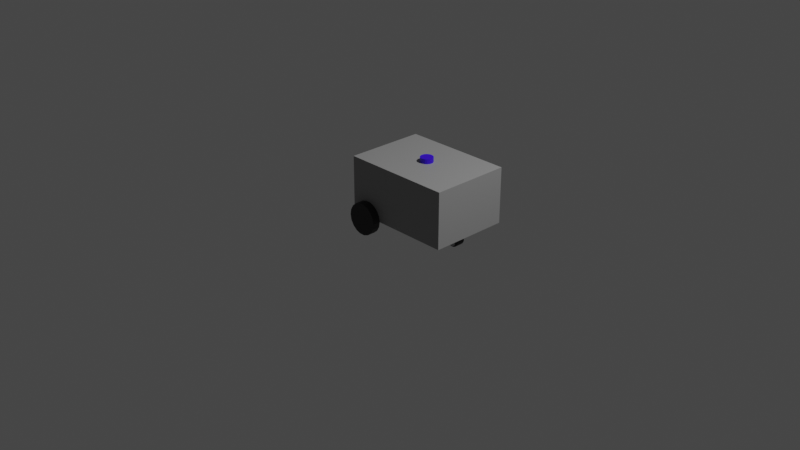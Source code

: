 # Source: platypous.blender.blend  (saved by Blender 3.1.7; exported with 4.5.12 LTS)
import bpy
from mathutils import Matrix  # noqa: F401  (used for matrix-valued properties, if any)

bpy.ops.wm.read_factory_settings(use_empty=True)
scene = bpy.context.scene
scene.name = 'Scene'

# ---- collections
col_collection = bpy.data.collections.new('Collection'); scene.collection.children.link(col_collection)

# ---- materials (node trees are filled in below, after node groups)
mat_color_cccccc_002 = bpy.data.materials.new('color_cccccc.002')
mat_color_cccccc_002.use_transparent_shadow = False
mat_color_cccccc_002.roughness = 1.0
mat_color_cccccc_002.specular_intensity = 0.0
mat_color_cccccc = bpy.data.materials.new('color_cccccc')
mat_color_cccccc.use_transparent_shadow = False
mat_color_cccccc.roughness = 1.0
mat_color_cccccc.specular_intensity = 0.0
mat_color_cccccc_001 = bpy.data.materials.new('color_cccccc.001')
mat_color_cccccc_001.use_transparent_shadow = False
mat_color_cccccc_001.roughness = 1.0
mat_color_cccccc_001.specular_intensity = 0.0
mat_platy_body = bpy.data.materials.new('Platy_body')
mat_platy_body.use_transparent_shadow = False
mat_wheels = bpy.data.materials.new('Wheels')
mat_wheels.use_transparent_shadow = False
mat_lidar = bpy.data.materials.new('Lidar')
mat_lidar.use_transparent_shadow = False
mat_wheel_holder = bpy.data.materials.new('Wheel_holder')
mat_wheel_holder.use_transparent_shadow = False

# ---- material node trees
mat_color_cccccc_002.use_nodes = True; mat_color_cccccc_002.node_tree.nodes.clear()
_N = mat_color_cccccc_002.node_tree.nodes; _L = mat_color_cccccc_002.node_tree.links
n0 = _N.new('ShaderNodeBsdfPrincipled'); n0.name = 'Principled BSDF'; n0.location = (10, 300)
n0.distribution = 'GGX'
n0.subsurface_method = 'RANDOM_WALK_SKIN'
n0.inputs[2].default_value = 1.0
n0.inputs[3].default_value = 1.45
n0.inputs[13].default_value = 0.0
n0.inputs[27].default_value = (0.0, 0.0, 0.0, 1.0)
n0.inputs[28].default_value = 1.0
n1 = _N.new('ShaderNodeOutputMaterial'); n1.name = 'Material Output'; n1.location = (300, 300)
_L.new(n0.outputs[0], n1.inputs[0])
n1.is_active_output = True
mat_color_cccccc.use_nodes = True; mat_color_cccccc.node_tree.nodes.clear()
_N = mat_color_cccccc.node_tree.nodes; _L = mat_color_cccccc.node_tree.links
n0 = _N.new('ShaderNodeBsdfPrincipled'); n0.name = 'Principled BSDF'; n0.location = (10, 300)
n0.distribution = 'GGX'
n0.subsurface_method = 'RANDOM_WALK_SKIN'
n0.inputs[2].default_value = 1.0
n0.inputs[3].default_value = 1.45
n0.inputs[13].default_value = 0.0
n0.inputs[27].default_value = (0.0, 0.0, 0.0, 1.0)
n0.inputs[28].default_value = 1.0
n1 = _N.new('ShaderNodeOutputMaterial'); n1.name = 'Material Output'; n1.location = (300, 300)
_L.new(n0.outputs[0], n1.inputs[0])
n1.is_active_output = True
mat_color_cccccc_001.use_nodes = True; mat_color_cccccc_001.node_tree.nodes.clear()
_N = mat_color_cccccc_001.node_tree.nodes; _L = mat_color_cccccc_001.node_tree.links
n0 = _N.new('ShaderNodeBsdfPrincipled'); n0.name = 'Principled BSDF'; n0.location = (10, 300)
n0.distribution = 'GGX'
n0.subsurface_method = 'RANDOM_WALK_SKIN'
n0.inputs[2].default_value = 1.0
n0.inputs[3].default_value = 1.45
n0.inputs[13].default_value = 0.0
n0.inputs[27].default_value = (0.0, 0.0, 0.0, 1.0)
n0.inputs[28].default_value = 1.0
n1 = _N.new('ShaderNodeOutputMaterial'); n1.name = 'Material Output'; n1.location = (300, 300)
_L.new(n0.outputs[0], n1.inputs[0])
n1.is_active_output = True
mat_platy_body.use_nodes = True; mat_platy_body.node_tree.nodes.clear()
_N = mat_platy_body.node_tree.nodes; _L = mat_platy_body.node_tree.links
n0 = _N.new('ShaderNodeOutputMaterial'); n0.name = 'Material Output'; n0.location = (300, 300)
n1 = _N.new('ShaderNodeBsdfPrincipled'); n1.name = 'Principled BSDF'; n1.location = (10, 300)
n1.distribution = 'GGX'
n1.subsurface_method = 'RANDOM_WALK_SKIN'
n1.inputs[0].default_value = (0.3108, 0.3108, 0.3108, 1.0)
n1.inputs[3].default_value = 1.45
n1.inputs[27].default_value = (0.0, 0.0, 0.0, 1.0)
n1.inputs[28].default_value = 10.0
_L.new(n1.outputs[0], n0.inputs[0])
n0.is_active_output = True
mat_wheels.use_nodes = True; mat_wheels.node_tree.nodes.clear()
_N = mat_wheels.node_tree.nodes; _L = mat_wheels.node_tree.links
n0 = _N.new('ShaderNodeOutputMaterial'); n0.name = 'Material Output'; n0.location = (435, 291)
n1 = _N.new('ShaderNodeBsdfPrincipled'); n1.name = 'Principled BSDF'; n1.location = (10, 300)
n1.distribution = 'GGX'
n1.subsurface_method = 'RANDOM_WALK_SKIN'
n1.inputs[0].default_value = (0.02721, 0.02721, 0.02721, 1.0)
n1.inputs[1].default_value = 0.3864
n1.inputs[3].default_value = 1.45
n1.inputs[27].default_value = (0.0, 0.0, 0.0, 1.0)
_L.new(n1.outputs[0], n0.inputs[0])
n0.is_active_output = True
mat_lidar.use_nodes = True; mat_lidar.node_tree.nodes.clear()
_N = mat_lidar.node_tree.nodes; _L = mat_lidar.node_tree.links
n0 = _N.new('ShaderNodeBsdfPrincipled'); n0.name = 'Principled BSDF'; n0.location = (10, 300)
n0.distribution = 'GGX'
n0.subsurface_method = 'RANDOM_WALK_SKIN'
n0.inputs[0].default_value = (0.04426, 0.0, 0.8, 1.0)
n0.inputs[3].default_value = 1.45
n0.inputs[27].default_value = (0.0, 0.0, 0.0, 1.0)
n0.inputs[28].default_value = 1.0
n1 = _N.new('ShaderNodeOutputMaterial'); n1.name = 'Material Output'; n1.location = (300, 300)
_L.new(n0.outputs[0], n1.inputs[0])
n1.is_active_output = True
mat_wheel_holder.use_nodes = True; mat_wheel_holder.node_tree.nodes.clear()
_N = mat_wheel_holder.node_tree.nodes; _L = mat_wheel_holder.node_tree.links
n0 = _N.new('ShaderNodeBsdfPrincipled'); n0.name = 'Principled BSDF'; n0.location = (10, 300)
n0.distribution = 'GGX'
n0.subsurface_method = 'RANDOM_WALK_SKIN'
n0.inputs[0].default_value = (0.4672, 0.4672, 0.4672, 1.0)
n0.inputs[3].default_value = 1.45
n0.inputs[27].default_value = (0.0, 0.0, 0.0, 1.0)
n0.inputs[28].default_value = 1.0
n1 = _N.new('ShaderNodeOutputMaterial'); n1.name = 'Material Output'; n1.location = (300, 300)
_L.new(n0.outputs[0], n1.inputs[0])
n1.is_active_output = True

# ---- world
world_world = bpy.data.worlds.new('World'); scene.world = world_world
world_world.use_nodes = True; world_world.node_tree.nodes.clear()
_N = world_world.node_tree.nodes; _L = world_world.node_tree.links
n0 = _N.new('ShaderNodeOutputWorld'); n0.name = 'World Output'; n0.location = (300, 300)
n1 = _N.new('ShaderNodeBackground'); n1.name = 'Background'; n1.location = (10, 300)
n1.inputs[0].default_value = (0.05088, 0.05088, 0.05088, 1.0)
_L.new(n1.outputs[0], n0.inputs[0])
n0.is_active_output = True
world_world.color = (0.05088, 0.05088, 0.05088)
world_world.use_sun_shadow = False
world_world.sun_shadow_jitter_overblur = 0.0

# ---- cameras
cam_camera = bpy.data.cameras.new('Camera')
cam_camera.clip_end = 100.0
cam_camera.ortho_scale = 7.314

# ---- lights
light_light = bpy.data.lights.new('Light', 'POINT')
light_light.transmission_factor = 0.0
light_light.energy = 1000.0
light_light.shadow_soft_size = 0.1
light_light.shadow_maximum_resolution = 0.006
light_light.use_absolute_resolution = True

# ---- meshes
me_body = bpy.data.meshes.new('Body')
me_body.from_pydata([(-280.0, 250.0, 86.6), (-306.6, 250.0, 64.28), (-350.0, 250.0, 350.0), (-324.0, 250.0, 34.2), (-350.0, 250.0, 0.0), (-247.4, 250.0, 98.48), (-330.0, 250.0, 0.0), (-212.6, 250.0, 98.48), (-180.0, 250.0, 86.6), (350.0, 250.0, 350.0), (-136.0, 250.0, 34.2), (-153.4, 250.0, 64.28), (350.0, 250.0, 0.0), (-130.0, 250.0, 0.0), (350.0, -250.0, 0.0), (-130.0, -250.0, 0.0), (-330.0, -250.0, 0.0), (-350.0, -250.0, 0.0), (-130.0, 300.0, 0.0), (-136.0, 300.0, 34.2), (-153.4, 300.0, 64.28), (-180.0, 300.0, 86.6), (-212.6, 300.0, 98.48), (-247.4, 300.0, 98.48), (-280.0, 300.0, 86.6), (-306.6, 300.0, 64.28), (-324.0, 300.0, 34.2), (-330.0, 300.0, 0.0), (-324.0, 250.0, -34.2), (-324.0, 300.0, -34.2), (-306.6, 250.0, -64.28), (-306.6, 300.0, -64.28), (-280.0, 250.0, -86.6), (-280.0, 300.0, -86.6), (-247.4, 250.0, -98.48), (-247.4, 300.0, -98.48), (-212.6, 300.0, -98.48), (-212.6, 250.0, -98.48), (-180.0, 250.0, -86.6), (-180.0, 300.0, -86.6), (-153.4, 250.0, -64.28), (-153.4, 300.0, -64.28), (-136.0, 250.0, -34.2), (-136.0, 300.0, -34.2), (350.0, -250.0, 350.0), (30.64, -25.71, 350.0), (20.0, -34.64, 350.0), (37.59, -13.68, 350.0), (6.946, -39.39, 350.0), (40.0, 0.0, 350.0), (-6.946, -39.39, 350.0), (37.59, 13.68, 350.0), (30.64, 25.71, 350.0), (20.0, 34.64, 350.0), (6.946, 39.39, 350.0), (-40.0, 0.0, 350.0), (-350.0, -250.0, 350.0), (-37.59, -13.68, 350.0), (-30.64, -25.71, 350.0), (-20.0, -34.64, 350.0), (-6.946, 39.39, 350.0), (-20.0, 34.64, 350.0), (-30.64, 25.71, 350.0), (-37.59, 13.68, 350.0), (-180.0, -250.0, 86.6), (-153.4, -250.0, 64.28), (-136.0, -250.0, 34.2), (-212.6, -250.0, 98.48), (-247.4, -250.0, 98.48), (-280.0, -250.0, 86.6), (-306.6, -250.0, 64.28), (-324.0, -250.0, 34.2), (-306.6, -250.0, -64.28), (-324.0, -250.0, -34.2), (-247.4, -250.0, -98.48), (-280.0, -250.0, -86.6), (-212.6, -250.0, -98.48), (-153.4, -250.0, -64.28), (-180.0, -250.0, -86.6), (-136.0, -250.0, -34.2), (40.0, 0.0, 380.0), (37.59, 13.68, 380.0), (30.64, 25.71, 380.0), (20.0, 34.64, 380.0), (6.946, 39.39, 380.0), (-6.946, 39.39, 380.0), (-20.0, 34.64, 380.0), (-30.64, 25.71, 380.0), (-37.59, 13.68, 380.0), (-40.0, 0.0, 380.0), (-37.59, -13.68, 380.0), (-30.64, -25.71, 380.0), (-20.0, -34.64, 380.0), (-6.946, -39.39, 380.0), (6.946, -39.39, 380.0), (20.0, -34.64, 380.0), (30.64, -25.71, 380.0), (37.59, -13.68, 380.0), (-130.0, -300.0, 0.0), (-136.0, -300.0, 34.2), (-153.4, -300.0, 64.28), (-180.0, -300.0, 86.6), (-212.6, -300.0, 98.48), (-247.4, -300.0, 98.48), (-280.0, -300.0, 86.6), (-306.6, -300.0, 64.28), (-324.0, -300.0, 34.2), (-330.0, -300.0, 0.0), (-324.0, -300.0, -34.2), (-306.6, -300.0, -64.28), (-280.0, -300.0, -86.6), (-247.4, -300.0, -98.48), (-212.6, -300.0, -98.48), (-180.0, -300.0, -86.6), (-153.4, -300.0, -64.28), (-136.0, -300.0, -34.2), (285.0, 25.0, -54.18), (282.3, 25.0, -38.79), (285.0, -25.0, -54.18), (282.3, -25.0, -38.79), (274.5, 25.0, -25.26), (274.5, -25.0, -25.26), (262.5, 25.0, -15.21), (262.5, -25.0, -15.21), (247.8, -25.0, -9.867), (247.8, 25.0, -9.867), (232.2, 25.0, -9.867), (232.2, -25.0, -9.867), (217.5, 25.0, -15.21), (217.5, -25.0, -15.21), (205.5, 25.0, -25.26), (205.5, -25.0, -25.26), (197.7, 25.0, -38.79), (197.7, -25.0, -38.79), (195.0, -25.0, -54.18), (195.0, 25.0, -54.18), (197.7, 25.0, -69.57), (197.7, -25.0, -69.57), (205.5, 25.0, -83.11), (205.5, -25.0, -83.11), (217.5, 25.0, -93.15), (217.5, -25.0, -93.15), (232.2, 25.0, -98.5), (232.2, -25.0, -98.5), (247.8, -25.0, -98.5), (247.8, 25.0, -98.5), (262.5, 25.0, -93.15), (262.5, -25.0, -93.15), (274.5, 25.0, -83.11), (274.5, -25.0, -83.11), (282.3, 25.0, -69.57), (282.3, -25.0, -69.57), (254.1, 25.0, -49.05), (255.0, 25.0, -54.18), (255.0, -25.0, -54.18), (254.1, -25.0, -49.05), (251.5, 25.0, -44.54), (251.5, -25.0, -44.54), (247.5, 25.0, -41.19), (247.5, -25.0, -41.19), (242.6, -25.0, -39.41), (242.6, 25.0, -39.41), (237.4, 25.0, -39.41), (237.4, -25.0, -39.41), (232.5, 25.0, -41.19), (232.5, -25.0, -41.19), (228.5, 25.0, -44.54), (228.5, -25.0, -44.54), (225.9, 25.0, -49.05), (225.9, -25.0, -49.05), (225.0, -25.0, -54.18), (225.0, 25.0, -54.18), (225.9, 25.0, -59.31), (225.9, -25.0, -59.31), (228.5, 25.0, -63.82), (228.5, -25.0, -63.82), (232.5, 25.0, -67.17), (232.5, -25.0, -67.17), (237.4, 25.0, -68.96), (237.4, -25.0, -68.96), (242.6, -25.0, -68.96), (242.6, 25.0, -68.96), (247.5, 25.0, -67.17), (247.5, -25.0, -67.17), (251.5, 25.0, -63.82), (251.5, -25.0, -63.82), (254.1, 25.0, -59.31), (254.1, -25.0, -59.31), (285.0, 25.0, -54.18), (255.0, 25.0, -54.18), (285.0, -25.0, -54.18), (255.0, -25.0, -54.18), (215.0, 50.0, 0.121), (215.0, -50.0, 0.121), (265.0, -50.0, 0.121), (265.0, 50.0, 0.121), (215.0, -40.0, -24.23), (265.0, -40.0, -24.23), (215.0, 40.0, -24.23), (265.0, 40.0, -24.23), (215.0, 27.5, -4.879), (215.0, 27.5, -79.88), (215.0, 47.5, -79.88), (215.0, -40.0, -24.23), (215.0, -27.5, -4.879), (215.0, -47.5, -79.88), (215.0, -27.5, -79.88), (265.0, 27.5, -4.879), (265.0, 27.5, -79.88), (265.0, 47.5, -79.88), (265.0, -27.5, -4.879), (265.0, -47.5, -79.88), (265.0, -27.5, -79.88), (252.6, 27.5, -62.13), (249.3, 27.5, -65.99), (245.0, 27.5, -68.5), (254.3, 27.5, -57.4), (240.0, 27.5, -69.38), (254.3, 27.5, -52.36), (235.0, 27.5, -68.5), (230.7, 27.5, -65.99), (227.4, 27.5, -62.13), (225.7, 27.5, -57.4), (225.7, 27.5, -52.36), (252.6, 27.5, -47.63), (249.3, 27.5, -43.77), (245.0, 27.5, -41.25), (240.0, 27.5, -40.38), (235.0, 27.5, -41.25), (230.7, 27.5, -43.77), (227.4, 27.5, -47.63), (252.6, -27.5, -47.63), (249.3, -27.5, -43.77), (245.0, -27.5, -41.25), (254.3, -27.5, -52.36), (240.0, -27.5, -40.38), (235.0, -27.5, -41.25), (230.7, -27.5, -43.77), (254.3, -27.5, -57.4), (252.6, -27.5, -62.13), (249.3, -27.5, -65.99), (227.4, -27.5, -47.63), (245.0, -27.5, -68.5), (225.7, -27.5, -52.36), (240.0, -27.5, -69.38), (235.0, -27.5, -68.5), (230.7, -27.5, -65.99), (227.4, -27.5, -62.13), (225.7, -27.5, -57.4)], [], [(0, 1, 2), (3, 2, 1), (4, 2, 3), (5, 0, 2), (6, 4, 3), (7, 5, 2), (8, 7, 2), (9, 10, 11), (9, 11, 8), (9, 8, 2), (12, 13, 10), (12, 10, 9), (13, 12, 14), (13, 14, 15), (6, 15, 16), (6, 13, 15), (4, 16, 17), (4, 6, 16), (10, 13, 18), (10, 18, 19), (11, 19, 20), (11, 10, 19), (8, 20, 21), (8, 21, 22), (8, 11, 20), (7, 8, 22), (5, 22, 23), (5, 7, 22), (0, 23, 24), (0, 5, 23), (1, 24, 25), (1, 0, 24), (3, 25, 26), (3, 26, 27), (3, 1, 25), (6, 3, 27), (28, 27, 29), (28, 6, 27), (30, 29, 31), (30, 28, 29), (32, 31, 33), (32, 30, 31), (34, 33, 35), (34, 35, 36), (34, 32, 33), (37, 34, 36), (38, 37, 36), (38, 36, 39), (40, 38, 39), (40, 39, 41), (42, 40, 41), (42, 41, 43), (13, 42, 43), (13, 43, 18), (14, 12, 9), (14, 9, 44), (45, 46, 44), (44, 47, 45), (46, 48, 44), (9, 49, 44), (44, 49, 47), (48, 50, 44), (9, 51, 49), (9, 52, 51), (9, 53, 52), (9, 54, 53), (55, 56, 57), (57, 56, 58), (58, 56, 59), (59, 56, 50), (50, 56, 44), (54, 2, 60), (60, 2, 61), (61, 2, 62), (62, 2, 63), (63, 2, 55), (55, 2, 56), (9, 2, 54), (4, 17, 56), (4, 56, 2), (34, 30, 32), (42, 6, 28), (42, 28, 30), (42, 34, 37), (42, 13, 6), (42, 30, 34), (40, 37, 38), (40, 42, 37), (64, 44, 56), (64, 65, 44), (66, 14, 44), (66, 44, 65), (67, 64, 56), (15, 14, 66), (68, 67, 56), (69, 68, 56), (70, 69, 56), (71, 70, 56), (17, 16, 71), (17, 71, 56), (16, 72, 73), (72, 74, 75), (72, 76, 74), (76, 77, 78), (79, 77, 15), (15, 77, 16), (16, 77, 72), (72, 77, 76), (24, 23, 25), (25, 23, 26), (27, 31, 29), (21, 20, 22), (22, 20, 23), (26, 20, 27), (23, 20, 26), (19, 18, 20), (33, 36, 35), (31, 41, 33), (36, 41, 39), (43, 41, 18), (27, 41, 31), (20, 41, 27), (33, 41, 36), (18, 41, 20), (49, 51, 80), (80, 51, 81), (81, 52, 82), (51, 52, 81), (82, 53, 83), (83, 53, 84), (52, 53, 82), (84, 54, 85), (53, 54, 84), (54, 60, 85), (85, 61, 86), (86, 61, 87), (60, 61, 85), (87, 62, 88), (61, 62, 87), (62, 63, 88), (88, 55, 89), (89, 55, 90), (63, 55, 88), (55, 57, 90), (90, 58, 91), (57, 58, 90), (91, 59, 92), (92, 59, 93), (58, 59, 91), (59, 50, 93), (93, 48, 94), (94, 48, 95), (50, 48, 93), (48, 46, 95), (46, 45, 95), (95, 45, 96), (45, 47, 96), (96, 47, 97), (47, 49, 97), (97, 49, 80), (15, 66, 98), (98, 66, 99), (99, 65, 100), (66, 65, 99), (100, 64, 101), (101, 64, 102), (65, 64, 100), (64, 67, 102), (102, 68, 103), (67, 68, 102), (103, 69, 104), (68, 69, 103), (104, 70, 105), (69, 70, 104), (105, 71, 106), (106, 71, 107), (70, 71, 105), (71, 16, 107), (107, 73, 108), (16, 73, 107), (108, 72, 109), (73, 72, 108), (109, 75, 110), (72, 75, 109), (110, 74, 111), (111, 74, 112), (75, 74, 110), (74, 76, 112), (76, 78, 112), (112, 78, 113), (78, 77, 113), (113, 77, 114), (77, 79, 114), (114, 79, 115), (79, 15, 115), (115, 15, 98), (97, 95, 96), (82, 80, 81), (82, 93, 94), (82, 94, 95), (82, 97, 80), (82, 95, 97), (90, 91, 92), (84, 82, 83), (89, 90, 92), (85, 93, 82), (85, 82, 84), (88, 92, 93), (88, 89, 92), (86, 93, 85), (87, 88, 93), (87, 93, 86), (103, 104, 105), (103, 105, 106), (109, 106, 107), (109, 107, 108), (100, 101, 102), (100, 102, 103), (100, 103, 106), (110, 106, 109), (99, 100, 106), (99, 106, 110), (113, 98, 99), (113, 110, 111), (113, 111, 112), (113, 99, 110), (114, 115, 98), (114, 98, 113), (116, 117, 118), (118, 117, 119), (119, 120, 121), (117, 120, 119), (121, 122, 123), (123, 122, 124), (120, 122, 121), (122, 125, 124), (124, 126, 127), (125, 126, 124), (127, 128, 129), (126, 128, 127), (129, 130, 131), (128, 130, 129), (131, 132, 133), (133, 132, 134), (130, 132, 131), (132, 135, 134), (134, 136, 137), (135, 136, 134), (137, 138, 139), (136, 138, 137), (139, 140, 141), (138, 140, 139), (141, 142, 143), (143, 142, 144), (140, 142, 141), (142, 145, 144), (145, 146, 144), (144, 146, 147), (146, 148, 147), (147, 148, 149), (148, 150, 149), (149, 150, 151), (150, 116, 151), (151, 116, 118), (152, 153, 154), (152, 154, 155), (156, 155, 157), (156, 152, 155), (158, 157, 159), (158, 159, 160), (158, 156, 157), (161, 158, 160), (162, 160, 163), (162, 161, 160), (164, 163, 165), (164, 162, 163), (166, 165, 167), (166, 164, 165), (168, 167, 169), (168, 169, 170), (168, 166, 167), (171, 168, 170), (172, 170, 173), (172, 171, 170), (174, 173, 175), (174, 172, 173), (176, 175, 177), (176, 174, 175), (178, 177, 179), (178, 179, 180), (178, 176, 177), (181, 178, 180), (182, 181, 180), (182, 180, 183), (184, 182, 183), (184, 183, 185), (186, 184, 185), (186, 185, 187), (153, 186, 187), (153, 187, 154), (130, 166, 132), (128, 164, 130), (130, 164, 166), (132, 168, 135), (166, 168, 132), (126, 162, 128), (128, 162, 164), (168, 171, 135), (122, 161, 125), (125, 161, 126), (126, 161, 162), (135, 172, 136), (171, 172, 135), (172, 138, 136), (122, 158, 161), (172, 174, 138), (122, 156, 158), (174, 176, 138), (122, 120, 156), (178, 140, 176), (176, 140, 138), (156, 117, 152), (120, 117, 156), (178, 142, 140), (152, 188, 189), (189, 188, 186), (117, 188, 152), (181, 145, 178), (182, 145, 181), (178, 145, 142), (188, 150, 186), (182, 146, 145), (184, 148, 182), (186, 148, 184), (182, 148, 146), (150, 148, 186), (167, 129, 131), (165, 129, 167), (169, 131, 133), (169, 167, 131), (163, 127, 129), (163, 129, 165), (170, 133, 134), (170, 169, 133), (160, 123, 124), (160, 124, 127), (160, 127, 163), (173, 134, 137), (173, 170, 134), (159, 123, 160), (175, 137, 139), (175, 173, 137), (157, 123, 159), (121, 123, 157), (141, 177, 175), (141, 175, 139), (119, 157, 155), (119, 121, 157), (143, 179, 177), (143, 180, 179), (143, 177, 141), (190, 155, 191), (190, 119, 155), (144, 180, 143), (151, 191, 187), (151, 190, 191), (147, 180, 144), (147, 183, 180), (149, 151, 187), (149, 183, 147), (149, 185, 183), (149, 187, 185), (192, 193, 194), (192, 194, 195), (193, 196, 194), (194, 196, 197), (198, 192, 195), (198, 195, 199), (198, 200, 192), (201, 198, 202), (203, 193, 204), (205, 203, 206), (193, 192, 204), (204, 192, 200), (201, 200, 198), (204, 206, 203), (207, 199, 195), (199, 208, 209), (194, 197, 210), (197, 211, 212), (195, 194, 210), (195, 210, 207), (207, 208, 199), (212, 210, 197), (196, 205, 197), (197, 205, 211), (202, 198, 199), (202, 199, 209), (208, 201, 209), (201, 202, 209), (213, 214, 208), (215, 208, 214), (216, 213, 208), (217, 208, 215), (218, 216, 208), (201, 219, 220), (201, 217, 219), (201, 208, 217), (221, 201, 220), (222, 201, 221), (223, 201, 222), (207, 224, 218), (207, 225, 224), (207, 226, 225), (207, 227, 226), (207, 218, 208), (200, 228, 227), (200, 229, 228), (200, 230, 229), (200, 223, 230), (200, 227, 207), (200, 201, 223), (204, 200, 207), (204, 207, 210), (231, 232, 210), (233, 210, 232), (234, 231, 210), (235, 204, 210), (235, 210, 233), (236, 204, 235), (237, 204, 236), (212, 238, 234), (212, 239, 238), (212, 234, 210), (240, 239, 212), (241, 204, 237), (242, 240, 212), (243, 204, 241), (244, 242, 212), (206, 245, 244), (206, 246, 245), (206, 247, 246), (206, 248, 247), (206, 243, 248), (206, 244, 212), (206, 204, 243), (211, 205, 212), (205, 206, 212), (217, 215, 244), (244, 215, 242), (242, 214, 240), (215, 214, 242), (240, 213, 239), (214, 213, 240), (239, 216, 238), (213, 216, 239), (238, 218, 234), (216, 218, 238), (231, 224, 232), (234, 224, 231), (218, 224, 234), (224, 225, 232), (233, 226, 235), (232, 226, 233), (225, 226, 232), (226, 227, 235), (235, 228, 236), (227, 228, 235), (237, 229, 241), (236, 229, 237), (228, 229, 236), (241, 230, 243), (229, 230, 241), (230, 223, 243), (223, 222, 243), (243, 222, 248), (222, 221, 248), (247, 221, 246), (248, 221, 247), (221, 220, 246), (246, 220, 245), (220, 219, 245), (219, 217, 245), (245, 217, 244)])
me_body.polygons.foreach_set('use_smooth', [True] * 484)
me_body.polygons.foreach_set('material_index', [3, 3, 3, 3, 3, 3, 3, 3, 3, 3, 3, 3, 3, 3, 3, 3, 3, 3, 4, 4, 4, 4, 4, 4, 4, 4, 4, 4, 4, 4, 4, 4, 4, 4, 4, 4, 4, 4, 4, 4, 4, 4, 4, 4, 4, 4, 4, 4, 4, 4, 4, 4, 4, 4, 3, 3, 3, 3, 3, 3, 3, 3, 3, 3, 3, 3, 3, 3, 3, 3, 3, 3, 3, 3, 3, 3, 3, 3, 3, 3, 4, 4, 4, 4, 4, 4, 4, 4, 3, 3, 3, 3, 3, 3, 3, 3, 3, 3, 3, 3, 4, 4, 4, 4, 4, 4, 4, 4, 0, 4, 4, 4, 4, 4, 4, 4, 4, 4, 4, 4, 4, 4, 4, 4, 5, 5, 5, 5, 5, 5, 5, 5, 5, 5, 5, 5, 5, 5, 5, 5, 5, 5, 5, 5, 5, 5, 5, 5, 5, 5, 5, 5, 5, 5, 5, 5, 5, 5, 5, 5, 4, 4, 4, 4, 4, 4, 4, 4, 4, 4, 4, 4, 4, 4, 4, 4, 4, 4, 4, 4, 4, 4, 4, 4, 4, 4, 4, 4, 4, 4, 4, 4, 4, 4, 4, 4, 5, 5, 5, 5, 5, 5, 5, 5, 5, 5, 5, 5, 5, 5, 5, 5, 4, 4, 4, 4, 4, 4, 4, 4, 4, 4, 4, 4, 4, 4, 4, 4, 4, 4, 4, 4, 4, 4, 4, 4, 4, 4, 4, 4, 4, 4, 4, 4, 4, 4, 4, 4, 4, 4, 4, 4, 4, 4, 4, 4, 4, 4, 4, 4, 4, 4, 4, 4, 4, 4, 4, 4, 4, 4, 4, 4, 4, 4, 1, 4, 1, 1, 1, 4, 1, 4, 4, 4, 4, 4, 4, 4, 1, 1, 4, 1, 1, 4, 4, 4, 4, 4, 4, 4, 4, 4, 4, 4, 4, 4, 4, 4, 4, 4, 4, 4, 4, 4, 4, 4, 4, 4, 4, 4, 4, 4, 4, 4, 4, 4, 4, 4, 4, 4, 4, 4, 4, 4, 4, 4, 4, 4, 4, 4, 4, 4, 4, 4, 4, 4, 4, 4, 4, 4, 4, 4, 4, 4, 4, 4, 4, 4, 4, 4, 4, 4, 4, 4, 4, 4, 4, 4, 4, 4, 4, 4, 2, 2, 6, 6, 2, 2, 6, 6, 6, 6, 6, 6, 6, 6, 6, 6, 6, 6, 6, 6, 6, 6, 6, 6, 2, 2, 2, 2, 6, 6, 6, 6, 6, 6, 6, 6, 6, 6, 6, 6, 6, 6, 6, 6, 6, 6, 6, 6, 6, 6, 6, 6, 6, 6, 6, 6, 6, 6, 6, 6, 6, 6, 6, 6, 6, 6, 6, 6, 6, 6, 6, 6, 6, 6, 2, 2, 6, 6, 6, 6, 6, 6, 6, 6, 6, 6, 6, 6, 6, 6, 2, 2, 6, 6, 6, 6, 6, 6, 6, 6, 6, 6, 6, 6, 6, 6, 6, 6, 6, 6, 6, 6])
_k = set([(0, 1), (0, 5), (0, 24), (1, 3), (1, 25), (2, 4), (2, 9), (2, 56), (3, 6), (3, 26), (4, 6), (4, 17), (5, 7), (5, 23), (6, 13), (6, 27), (6, 28), (7, 8), (7, 22), (8, 11), (8, 21), (9, 12), (9, 44), (10, 11), (10, 13), (10, 19), (11, 20), (12, 13), (12, 14), (13, 18), (13, 42), (14, 15), (14, 44), (15, 16), (15, 66), (15, 79), (15, 98), (16, 17), (16, 71), (16, 73), (16, 107), (17, 56), (18, 19), (18, 43), (19, 20), (20, 21), (21, 22), (22, 23), (23, 24), (24, 25), (25, 26), (26, 27), (27, 29), (28, 29), (28, 30), (29, 31), (30, 31), (30, 32), (31, 33), (32, 33), (32, 34), (33, 35), (34, 35), (34, 37), (35, 36), (36, 37), (36, 39), (37, 38), (38, 39), (38, 40), (39, 41), (40, 41), (40, 42), (41, 43), (42, 43), (44, 56), (45, 46), (45, 47), (45, 96), (46, 48), (46, 95), (47, 49), (47, 97), (48, 50), (48, 94), (49, 51), (49, 80), (50, 59), (50, 93), (51, 52), (51, 81), (52, 53), (52, 82), (53, 54), (53, 83), (54, 60), (54, 84), (55, 57), (55, 63), (55, 89), (57, 58), (57, 90), (58, 59), (58, 91), (59, 92), (60, 61), (60, 85), (61, 62), (61, 86), (62, 63), (62, 87), (63, 88), (64, 65), (64, 67), (64, 101), (65, 66), (65, 100), (66, 99), (67, 68), (67, 102), (68, 69), (68, 103), (69, 70), (69, 104), (70, 71), (70, 105), (71, 106), (72, 73), (72, 75), (72, 109), (73, 108), (74, 75), (74, 76), (74, 111), (75, 110), (76, 78), (76, 112), (77, 78), (77, 79), (77, 114), (78, 113), (79, 115), (80, 81), (80, 97), (81, 82), (82, 83), (83, 84), (84, 85), (85, 86), (86, 87), (87, 88), (88, 89), (89, 90), (90, 91), (91, 92), (92, 93), (93, 94), (94, 95), (95, 96), (96, 97), (98, 99), (98, 115), (99, 100), (100, 101), (101, 102), (102, 103), (103, 104), (104, 105), (105, 106), (106, 107), (107, 108), (108, 109), (109, 110), (110, 111), (111, 112), (112, 113), (113, 114), (114, 115), (116, 118), (116, 151), (117, 118), (117, 119), (117, 120), (119, 121), (119, 155), (120, 121), (120, 122), (121, 123), (122, 123), (122, 125), (123, 124), (124, 125), (124, 127), (125, 126), (126, 127), (126, 128), (127, 129), (128, 129), (128, 130), (129, 131), (130, 131), (130, 132), (131, 133), (132, 133), (132, 135), (133, 134), (134, 135), (134, 137), (135, 136), (136, 137), (136, 138), (137, 139), (138, 139), (138, 140), (139, 141), (140, 141), (140, 142), (141, 143), (142, 143), (142, 145), (143, 144), (144, 145), (144, 147), (145, 146), (146, 147), (146, 148), (147, 149), (148, 149), (148, 150), (149, 151), (150, 151), (150, 186), (151, 187), (152, 155), (152, 156), (152, 188), (153, 154), (155, 157), (156, 157), (156, 158), (157, 159), (158, 159), (158, 161), (159, 160), (160, 161), (160, 163), (161, 162), (162, 163), (162, 164), (163, 165), (164, 165), (164, 166), (165, 167), (166, 167), (166, 168), (167, 169), (168, 169), (168, 171), (169, 170), (170, 171), (170, 173), (171, 172), (172, 173), (172, 174), (173, 175), (174, 175), (174, 176), (175, 177), (176, 177), (176, 178), (177, 179), (178, 179), (178, 181), (179, 180), (180, 181), (180, 183), (181, 182), (182, 183), (182, 184), (183, 185), (184, 185), (184, 186), (185, 187), (186, 187), (192, 193), (192, 195), (192, 198), (193, 194), (193, 204), (194, 195), (194, 196), (194, 197), (195, 199), (196, 197), (197, 205), (197, 211), (198, 199), (198, 202), (199, 209), (200, 201), (200, 204), (200, 207), (201, 202), (201, 208), (202, 209), (204, 206), (204, 210), (205, 206), (205, 211), (206, 212), (207, 208), (207, 210), (208, 209), (210, 212), (211, 212), (213, 214), (213, 216), (213, 239), (214, 215), (214, 240), (215, 217), (215, 242), (216, 218), (216, 238), (217, 219), (217, 244), (218, 224), (218, 234), (219, 220), (219, 245), (220, 221), (220, 246), (221, 222), (221, 247), (222, 223), (222, 248), (223, 230), (223, 243), (224, 225), (224, 231), (225, 226), (225, 232), (226, 227), (226, 233), (227, 228), (227, 235), (228, 229), (228, 236), (229, 230), (229, 237), (230, 241), (231, 232), (231, 234), (232, 233), (233, 235), (234, 238), (235, 236), (236, 237), (237, 241), (238, 239), (239, 240), (240, 242), (241, 243), (242, 244), (243, 248), (244, 245), (245, 246), (246, 247), (247, 248)])
me_body.attributes.new('sharp_edge', 'BOOLEAN', 'EDGE').data.foreach_set('value', [ (min(e.vertices), max(e.vertices)) in _k for e in me_body.edges])
_uv = me_body.uv_layers.new(name='UVMap')
_uv.uv.foreach_set('vector', [0.4497, 0.903, 0.4686, 0.9189, 0.4996, 0.7152, 0.481, 0.9404, 0.4996, 0.7152, 0.4686, 0.9189, 0.4996, 0.9648, 0.4996, 0.7152, 0.481, 0.9404, 0.4264, 0.8945, 0.4497, 0.903, 0.4996, 0.7152, 0.4853, 0.9648, 0.4996, 0.9648, 0.481, 0.9404, 0.4016, 0.8945, 0.4264, 0.8945, 0.4996, 0.7152, 0.3784, 0.903, 0.4016, 0.8945, 0.4996, 0.7152, 0.0004191, 0.7152, 0.347, 0.9404, 0.3594, 0.9189, 0.0004191, 0.7152, 0.3594, 0.9189, 0.3784, 0.903, 0.0004191, 0.7152, 0.3784, 0.903, 0.4996, 0.7152, 0.0004191, 0.9648, 0.3427, 0.9648, 0.347, 0.9404, 0.0004191, 0.9648, 0.347, 0.9404, 0.0004191, 0.7152, 0.3427, 0.0004191, 0.0004191, 0.0004191, 0.0004191, 0.357, 0.3427, 0.0004191, 0.0004191, 0.357, 0.3427, 0.357, 0.4853, 0.0004191, 0.3427, 0.357, 0.4853, 0.357, 0.4853, 0.0004191, 0.3427, 0.0004191, 0.3427, 0.357, 0.4996, 0.0004191, 0.4853, 0.357, 0.4996, 0.357, 0.4996, 0.0004191, 0.4853, 0.0004191, 0.4853, 0.357, 0.9299, 0.6391, 0.9299, 0.6635, 0.8943, 0.6635, 0.9299, 0.6391, 0.8943, 0.6635, 0.8943, 0.6391, 0.9299, 0.6177, 0.8943, 0.6391, 0.8943, 0.6177, 0.9299, 0.6177, 0.9299, 0.6391, 0.8943, 0.6391, 0.5194, 0.9308, 0.5004, 0.8951, 0.5194, 0.8951, 0.5194, 0.9308, 0.5194, 0.8951, 0.5427, 0.8951, 0.5194, 0.9308, 0.5004, 0.9308, 0.5004, 0.8951, 0.5427, 0.9308, 0.5194, 0.9308, 0.5427, 0.8951, 0.5674, 0.9308, 0.5427, 0.8951, 0.5674, 0.8951, 0.5674, 0.9308, 0.5427, 0.9308, 0.5427, 0.8951, 0.5907, 0.9308, 0.5674, 0.8951, 0.5907, 0.8951, 0.5907, 0.9308, 0.5674, 0.9308, 0.5674, 0.8951, 0.6097, 0.9308, 0.5907, 0.8951, 0.6097, 0.8951, 0.6097, 0.9308, 0.5907, 0.9308, 0.5907, 0.8951, 0.8935, 0.6391, 0.8578, 0.6177, 0.8578, 0.6391, 0.8935, 0.6391, 0.8578, 0.6391, 0.8578, 0.6635, 0.8935, 0.6391, 0.8935, 0.6177, 0.8578, 0.6177, 0.8935, 0.6635, 0.8935, 0.6391, 0.8578, 0.6635, 0.8935, 0.6879, 0.8578, 0.6635, 0.8578, 0.6879, 0.8935, 0.6879, 0.8935, 0.6635, 0.8578, 0.6635, 0.8935, 0.7093, 0.8578, 0.6879, 0.8578, 0.7093, 0.8935, 0.7093, 0.8935, 0.6879, 0.8578, 0.6879, 0.7008, 0.9308, 0.7198, 0.8951, 0.7008, 0.8951, 0.7008, 0.9308, 0.7198, 0.9308, 0.7198, 0.8951, 0.6775, 0.9308, 0.7008, 0.8951, 0.6775, 0.8951, 0.6775, 0.9308, 0.6775, 0.8951, 0.6528, 0.8951, 0.6775, 0.9308, 0.7008, 0.9308, 0.7008, 0.8951, 0.6528, 0.9308, 0.6775, 0.9308, 0.6528, 0.8951, 0.6295, 0.9308, 0.6528, 0.9308, 0.6528, 0.8951, 0.6295, 0.9308, 0.6528, 0.8951, 0.6295, 0.8951, 0.6105, 0.9308, 0.6295, 0.9308, 0.6295, 0.8951, 0.6105, 0.9308, 0.6295, 0.8951, 0.6105, 0.8951, 0.9299, 0.6879, 0.9299, 0.7093, 0.8943, 0.7093, 0.9299, 0.6879, 0.8943, 0.7093, 0.8943, 0.6879, 0.9299, 0.6635, 0.9299, 0.6879, 0.8943, 0.6879, 0.9299, 0.6635, 0.8943, 0.6879, 0.8943, 0.6635, 0.857, 0.5004, 0.5004, 0.5004, 0.5004, 0.2508, 0.857, 0.5004, 0.5004, 0.2508, 0.857, 0.2508, 0.2281, 0.5544, 0.2357, 0.5608, 0.0004191, 0.7143, 0.0004191, 0.7143, 0.2232, 0.5458, 0.2281, 0.5544, 0.2357, 0.5608, 0.245, 0.5642, 0.0004191, 0.7143, 0.0004191, 0.3578, 0.2215, 0.5361, 0.0004191, 0.7143, 0.0004191, 0.7143, 0.2215, 0.5361, 0.2232, 0.5458, 0.245, 0.5642, 0.255, 0.5642, 0.0004191, 0.7143, 0.0004191, 0.3578, 0.2232, 0.5263, 0.2215, 0.5361, 0.0004191, 0.3578, 0.2281, 0.5177, 0.2232, 0.5263, 0.0004191, 0.3578, 0.2357, 0.5114, 0.2281, 0.5177, 0.0004191, 0.3578, 0.245, 0.508, 0.2357, 0.5114, 0.2785, 0.5361, 0.4996, 0.7143, 0.2768, 0.5458, 0.2768, 0.5458, 0.4996, 0.7143, 0.2719, 0.5544, 0.2719, 0.5544, 0.4996, 0.7143, 0.2643, 0.5608, 0.2643, 0.5608, 0.4996, 0.7143, 0.255, 0.5642, 0.255, 0.5642, 0.4996, 0.7143, 0.0004191, 0.7143, 0.245, 0.508, 0.4996, 0.3578, 0.255, 0.508, 0.255, 0.508, 0.4996, 0.3578, 0.2643, 0.5114, 0.2643, 0.5114, 0.4996, 0.3578, 0.2719, 0.5177, 0.2719, 0.5177, 0.4996, 0.3578, 0.2768, 0.5263, 0.2768, 0.5263, 0.4996, 0.3578, 0.2785, 0.5361, 0.2785, 0.5361, 0.4996, 0.3578, 0.4996, 0.7143, 0.0004191, 0.3578, 0.4996, 0.3578, 0.245, 0.508, 0.5004, 0.7508, 0.857, 0.7508, 0.857, 0.5013, 0.5004, 0.7508, 0.857, 0.5013, 0.5004, 0.5013, 0.8532, 0.8106, 0.8288, 0.7684, 0.8448, 0.7873, 0.8074, 0.89, 0.783, 0.7517, 0.8074, 0.756, 0.8074, 0.89, 0.8074, 0.756, 0.8288, 0.7684, 0.8074, 0.89, 0.8532, 0.8106, 0.8532, 0.8354, 0.8074, 0.89, 0.783, 0.8943, 0.783, 0.7517, 0.8074, 0.89, 0.8288, 0.7684, 0.8532, 0.8106, 0.8288, 0.8776, 0.8532, 0.8354, 0.8448, 0.8586, 0.8288, 0.8776, 0.8074, 0.89, 0.8532, 0.8354, 0.8784, 0.1882, 0.5004, 0.0004191, 0.9996, 0.0004191, 0.8784, 0.1882, 0.8594, 0.2042, 0.5004, 0.0004191, 0.847, 0.2256, 0.5004, 0.25, 0.5004, 0.0004191, 0.847, 0.2256, 0.5004, 0.0004191, 0.8594, 0.2042, 0.9016, 0.1798, 0.8784, 0.1882, 0.9996, 0.0004191, 0.8427, 0.25, 0.5004, 0.25, 0.847, 0.2256, 0.9264, 0.1798, 0.9016, 0.1798, 0.9996, 0.0004191, 0.9497, 0.1882, 0.9264, 0.1798, 0.9996, 0.0004191, 0.9686, 0.2042, 0.9497, 0.1882, 0.9996, 0.0004191, 0.981, 0.2256, 0.9686, 0.2042, 0.9996, 0.0004191, 0.9996, 0.25, 0.9853, 0.25, 0.981, 0.2256, 0.9996, 0.25, 0.981, 0.2256, 0.9996, 0.0004191, 0.8541, 0.7517, 0.8999, 0.7684, 0.8784, 0.756, 0.8999, 0.7684, 0.9243, 0.8106, 0.9158, 0.7873, 0.8999, 0.7684, 0.9243, 0.8354, 0.9243, 0.8106, 0.9243, 0.8354, 0.8999, 0.8776, 0.9158, 0.8586, 0.8784, 0.89, 0.8999, 0.8776, 0.8541, 0.8943, 0.8541, 0.8943, 0.8999, 0.8776, 0.8541, 0.7517, 0.8541, 0.7517, 0.8999, 0.8776, 0.8999, 0.7684, 0.8999, 0.7684, 0.8999, 0.8776, 0.9243, 0.8354, 0.7363, 0.89, 0.7578, 0.8776, 0.7119, 0.8943, 0.7119, 0.8943, 0.7578, 0.8776, 0.6875, 0.89, 0.6661, 0.8776, 0.6417, 0.8354, 0.6502, 0.8586, 0.7822, 0.8354, 0.7822, 0.8106, 0.7737, 0.8586, 0.7737, 0.8586, 0.7822, 0.8106, 0.7578, 0.8776, 0.6875, 0.89, 0.7822, 0.8106, 0.6661, 0.8776, 0.7578, 0.8776, 0.7822, 0.8106, 0.6875, 0.89, 0.7737, 0.7873, 0.7578, 0.7684, 0.7822, 0.8106, 0.6417, 0.8106, 0.6661, 0.7684, 0.6502, 0.7873, 0.6417, 0.8354, 0.7119, 0.7517, 0.6417, 0.8106, 0.6661, 0.7684, 0.7119, 0.7517, 0.6875, 0.756, 0.7363, 0.756, 0.7119, 0.7517, 0.7578, 0.7684, 0.6661, 0.8776, 0.7119, 0.7517, 0.6417, 0.8354, 0.7822, 0.8106, 0.7119, 0.7517, 0.6661, 0.8776, 0.6417, 0.8106, 0.7119, 0.7517, 0.6661, 0.7684, 0.7578, 0.7684, 0.7119, 0.7517, 0.7822, 0.8106, 0.6453, 0.953, 0.6356, 0.953, 0.6453, 0.9316, 0.6453, 0.9316, 0.6356, 0.953, 0.6356, 0.9316, 0.6356, 0.9316, 0.627, 0.953, 0.627, 0.9316, 0.6356, 0.953, 0.627, 0.953, 0.6356, 0.9316, 0.545, 0.9316, 0.5525, 0.953, 0.5525, 0.9316, 0.5525, 0.9316, 0.5525, 0.953, 0.5619, 0.9316, 0.545, 0.953, 0.5525, 0.953, 0.545, 0.9316, 0.5619, 0.9316, 0.5619, 0.953, 0.5718, 0.9316, 0.5525, 0.953, 0.5619, 0.953, 0.5619, 0.9316, 0.5619, 0.953, 0.5718, 0.953, 0.5718, 0.9316, 0.5718, 0.9316, 0.5811, 0.953, 0.5811, 0.9316, 0.5811, 0.9316, 0.5811, 0.953, 0.5887, 0.9316, 0.5718, 0.953, 0.5811, 0.953, 0.5718, 0.9316, 0.5895, 0.9316, 0.5895, 0.953, 0.5981, 0.9316, 0.5811, 0.953, 0.5887, 0.953, 0.5887, 0.9316, 0.5895, 0.953, 0.5981, 0.953, 0.5981, 0.9316, 0.5981, 0.9316, 0.6078, 0.953, 0.6078, 0.9316, 0.6078, 0.9316, 0.6078, 0.953, 0.6176, 0.9316, 0.5981, 0.953, 0.6078, 0.953, 0.5981, 0.9316, 0.6078, 0.953, 0.6176, 0.953, 0.6176, 0.9316, 0.6176, 0.9316, 0.6262, 0.953, 0.6262, 0.9316, 0.6176, 0.953, 0.6262, 0.953, 0.6176, 0.9316, 0.5441, 0.9316, 0.5365, 0.953, 0.5365, 0.9316, 0.5365, 0.9316, 0.5365, 0.953, 0.5272, 0.9316, 0.5441, 0.953, 0.5365, 0.953, 0.5441, 0.9316, 0.5365, 0.953, 0.5272, 0.953, 0.5272, 0.9316, 0.5272, 0.9316, 0.5173, 0.953, 0.5173, 0.9316, 0.5173, 0.9316, 0.5173, 0.953, 0.508, 0.9316, 0.5272, 0.953, 0.5173, 0.953, 0.5272, 0.9316, 0.5173, 0.953, 0.508, 0.953, 0.508, 0.9316, 0.508, 0.953, 0.5004, 0.953, 0.508, 0.9316, 0.508, 0.9316, 0.5004, 0.953, 0.5004, 0.9316, 0.6637, 0.953, 0.6551, 0.953, 0.6637, 0.9316, 0.6637, 0.9316, 0.6551, 0.953, 0.6551, 0.9316, 0.6551, 0.953, 0.6453, 0.953, 0.6551, 0.9316, 0.6551, 0.9316, 0.6453, 0.953, 0.6453, 0.9316, 0.8943, 0.571, 0.8943, 0.5466, 0.9299, 0.571, 0.9299, 0.571, 0.8943, 0.5466, 0.9299, 0.5466, 0.9299, 0.5466, 0.8943, 0.5252, 0.9299, 0.5252, 0.8943, 0.5466, 0.8943, 0.5252, 0.9299, 0.5466, 0.8307, 0.9308, 0.8497, 0.8951, 0.8497, 0.9308, 0.8497, 0.9308, 0.8497, 0.8951, 0.8729, 0.9308, 0.8307, 0.8951, 0.8497, 0.8951, 0.8307, 0.9308, 0.8497, 0.8951, 0.8729, 0.8951, 0.8729, 0.9308, 0.8729, 0.9308, 0.8977, 0.8951, 0.8977, 0.9308, 0.8729, 0.8951, 0.8977, 0.8951, 0.8729, 0.9308, 0.8977, 0.9308, 0.921, 0.8951, 0.921, 0.9308, 0.8977, 0.8951, 0.921, 0.8951, 0.8977, 0.9308, 0.921, 0.9308, 0.9399, 0.8951, 0.9399, 0.9308, 0.921, 0.8951, 0.9399, 0.8951, 0.921, 0.9308, 0.8935, 0.5252, 0.8578, 0.5466, 0.8935, 0.5466, 0.8935, 0.5466, 0.8578, 0.5466, 0.8935, 0.571, 0.8578, 0.5252, 0.8578, 0.5466, 0.8935, 0.5252, 0.8578, 0.5466, 0.8578, 0.571, 0.8935, 0.571, 0.8935, 0.571, 0.8578, 0.5954, 0.8935, 0.5954, 0.8578, 0.571, 0.8578, 0.5954, 0.8935, 0.571, 0.8935, 0.5954, 0.8578, 0.6168, 0.8935, 0.6168, 0.8578, 0.5954, 0.8578, 0.6168, 0.8935, 0.5954, 0.8298, 0.9308, 0.8109, 0.8951, 0.8109, 0.9308, 0.8298, 0.8951, 0.8109, 0.8951, 0.8298, 0.9308, 0.8109, 0.9308, 0.7876, 0.8951, 0.7876, 0.9308, 0.7876, 0.9308, 0.7876, 0.8951, 0.7628, 0.9308, 0.8109, 0.8951, 0.7876, 0.8951, 0.8109, 0.9308, 0.7876, 0.8951, 0.7628, 0.8951, 0.7628, 0.9308, 0.7628, 0.8951, 0.7396, 0.8951, 0.7628, 0.9308, 0.7628, 0.9308, 0.7396, 0.8951, 0.7396, 0.9308, 0.7396, 0.8951, 0.7206, 0.8951, 0.7396, 0.9308, 0.7396, 0.9308, 0.7206, 0.8951, 0.7206, 0.9308, 0.8943, 0.6168, 0.8943, 0.5954, 0.9299, 0.6168, 0.9299, 0.6168, 0.8943, 0.5954, 0.9299, 0.5954, 0.8943, 0.5954, 0.8943, 0.571, 0.9299, 0.5954, 0.9299, 0.5954, 0.8943, 0.571, 0.9299, 0.571, 0.9685, 0.2936, 0.9719, 0.2744, 0.9719, 0.2843, 0.9438, 0.3079, 0.9621, 0.3012, 0.9535, 0.3062, 0.9438, 0.3079, 0.9621, 0.2575, 0.9685, 0.2651, 0.9438, 0.3079, 0.9685, 0.2651, 0.9719, 0.2744, 0.9438, 0.3079, 0.9685, 0.2936, 0.9621, 0.3012, 0.9438, 0.3079, 0.9719, 0.2744, 0.9685, 0.2936, 0.934, 0.2526, 0.9438, 0.2508, 0.9535, 0.2526, 0.9254, 0.3012, 0.9438, 0.3079, 0.934, 0.3062, 0.9254, 0.2575, 0.934, 0.2526, 0.9535, 0.2526, 0.9191, 0.2936, 0.9621, 0.2575, 0.9438, 0.3079, 0.9191, 0.2936, 0.9438, 0.3079, 0.9254, 0.3012, 0.9191, 0.2651, 0.9535, 0.2526, 0.9621, 0.2575, 0.9191, 0.2651, 0.9254, 0.2575, 0.9535, 0.2526, 0.9157, 0.2843, 0.9621, 0.2575, 0.9191, 0.2936, 0.9157, 0.2744, 0.9191, 0.2651, 0.9621, 0.2575, 0.9157, 0.2744, 0.9621, 0.2575, 0.9157, 0.2843, 0.6165, 0.8776, 0.595, 0.89, 0.5706, 0.8943, 0.6165, 0.8776, 0.5706, 0.8943, 0.5463, 0.89, 0.5004, 0.8354, 0.5463, 0.89, 0.5248, 0.8776, 0.5004, 0.8354, 0.5248, 0.8776, 0.5089, 0.8586, 0.6409, 0.8106, 0.6409, 0.8354, 0.6324, 0.8586, 0.6409, 0.8106, 0.6324, 0.8586, 0.6165, 0.8776, 0.6409, 0.8106, 0.6165, 0.8776, 0.5463, 0.89, 0.5004, 0.8106, 0.5463, 0.89, 0.5004, 0.8354, 0.6324, 0.7873, 0.6409, 0.8106, 0.5463, 0.89, 0.6324, 0.7873, 0.5463, 0.89, 0.5004, 0.8106, 0.5463, 0.756, 0.6165, 0.7684, 0.6324, 0.7873, 0.5463, 0.756, 0.5004, 0.8106, 0.5089, 0.7873, 0.5463, 0.756, 0.5089, 0.7873, 0.5248, 0.7684, 0.5463, 0.756, 0.6324, 0.7873, 0.5004, 0.8106, 0.5706, 0.7517, 0.595, 0.756, 0.6165, 0.7684, 0.5706, 0.7517, 0.6165, 0.7684, 0.5463, 0.756, 0.8784, 0.7458, 0.8675, 0.7458, 0.8784, 0.7102, 0.8784, 0.7102, 0.8675, 0.7458, 0.8675, 0.7102, 0.8675, 0.7102, 0.8578, 0.7458, 0.8578, 0.7102, 0.8675, 0.7458, 0.8578, 0.7458, 0.8675, 0.7102, 0.9664, 0.6243, 0.9308, 0.6158, 0.9664, 0.6158, 0.9664, 0.6158, 0.9308, 0.6158, 0.9664, 0.6053, 0.9308, 0.6243, 0.9308, 0.6158, 0.9664, 0.6243, 0.9308, 0.6158, 0.9308, 0.6053, 0.9664, 0.6053, 0.9664, 0.6053, 0.9308, 0.5942, 0.9664, 0.5942, 0.9308, 0.6053, 0.9308, 0.5942, 0.9664, 0.6053, 0.9664, 0.5942, 0.9308, 0.5837, 0.9664, 0.5837, 0.9308, 0.5942, 0.9308, 0.5837, 0.9664, 0.5942, 0.9664, 0.5837, 0.9308, 0.5752, 0.9664, 0.5752, 0.9308, 0.5837, 0.9308, 0.5752, 0.9664, 0.5837, 0.8999, 0.7102, 0.9095, 0.7458, 0.9095, 0.7102, 0.9095, 0.7102, 0.9095, 0.7458, 0.9205, 0.7102, 0.8999, 0.7458, 0.9095, 0.7458, 0.8999, 0.7102, 0.9095, 0.7458, 0.9205, 0.7458, 0.9205, 0.7102, 0.9205, 0.7102, 0.9315, 0.7458, 0.9315, 0.7102, 0.9205, 0.7458, 0.9315, 0.7458, 0.9205, 0.7102, 0.9315, 0.7102, 0.9411, 0.7458, 0.9411, 0.7102, 0.9315, 0.7458, 0.9411, 0.7458, 0.9315, 0.7102, 0.9664, 0.5252, 0.9308, 0.5337, 0.9664, 0.5337, 0.9308, 0.5252, 0.9308, 0.5337, 0.9664, 0.5252, 0.9664, 0.5337, 0.9308, 0.5442, 0.9664, 0.5442, 0.9664, 0.5442, 0.9308, 0.5442, 0.9664, 0.5553, 0.9308, 0.5337, 0.9308, 0.5442, 0.9664, 0.5337, 0.9308, 0.5442, 0.9308, 0.5553, 0.9664, 0.5553, 0.9308, 0.5553, 0.9308, 0.5658, 0.9664, 0.5553, 0.9664, 0.5553, 0.9308, 0.5658, 0.9664, 0.5658, 0.9308, 0.5658, 0.9308, 0.5743, 0.9664, 0.5658, 0.9664, 0.5658, 0.9308, 0.5743, 0.9664, 0.5743, 0.8991, 0.7458, 0.8894, 0.7458, 0.8991, 0.7102, 0.8991, 0.7102, 0.8894, 0.7458, 0.8894, 0.7102, 0.8894, 0.7458, 0.8784, 0.7458, 0.8894, 0.7102, 0.8894, 0.7102, 0.8784, 0.7458, 0.8784, 0.7102, 0.9554, 0.3444, 0.9591, 0.3444, 0.9591, 0.3087, 0.9554, 0.3444, 0.9591, 0.3087, 0.9554, 0.3087, 0.9522, 0.3444, 0.9554, 0.3087, 0.9522, 0.3087, 0.9522, 0.3444, 0.9554, 0.3444, 0.9554, 0.3087, 0.774, 0.9423, 0.8096, 0.9452, 0.8096, 0.9423, 0.774, 0.9423, 0.8096, 0.9423, 0.8096, 0.9388, 0.774, 0.9423, 0.774, 0.9452, 0.8096, 0.9452, 0.774, 0.9388, 0.774, 0.9423, 0.8096, 0.9388, 0.774, 0.9351, 0.8096, 0.9388, 0.8096, 0.9351, 0.774, 0.9351, 0.774, 0.9388, 0.8096, 0.9388, 116.8, 13.0, 119.2, -12.0, 116.8, -12.0, 0.774, 0.9316, 0.774, 0.9351, 0.8096, 0.9351, 114.8, 13.0, 116.8, -12.0, 114.8, -12.0, 114.8, 13.0, 116.8, 13.0, 116.8, -12.0, 13.0, -24.03, -12.0, -21.77, -12.0, -24.03, 0.9522, 0.3809, 0.9522, 0.3452, 0.9558, 0.3452, 13.0, -24.03, 13.0, -21.77, -12.0, -21.77, 0.9558, 0.3809, 0.9522, 0.3809, 0.9558, 0.3452, 0.9595, 0.3809, 0.9558, 0.3452, 0.9595, 0.3452, 0.9595, 0.3809, 0.9558, 0.3809, 0.9558, 0.3452, 0.9627, 0.3809, 0.9595, 0.3452, 0.9627, 0.3452, 0.9627, 0.3809, 0.9595, 0.3809, 0.9595, 0.3452, 0.6645, 0.9345, 0.7002, 0.9316, 0.7002, 0.9345, 0.6645, 0.9345, 0.6645, 0.9316, 0.7002, 0.9316, 0.6645, 0.938, 0.7002, 0.9345, 0.7002, 0.938, 0.6645, 0.938, 0.7002, 0.938, 0.7002, 0.9417, 0.6645, 0.938, 0.6645, 0.9345, 0.7002, 0.9345, 0.6645, 0.9417, 0.6645, 0.938, 0.7002, 0.9417, 0.6645, 0.9452, 0.6645, 0.9417, 0.7002, 0.9417, 0.6645, 0.9452, 0.7002, 0.9417, 0.7002, 0.9452, 0.6645, 0.948, 0.6645, 0.9452, 0.7002, 0.9452, 0.6645, 0.948, 0.7002, 0.9452, 0.7002, 0.948, 0.9627, 0.3444, 0.9659, 0.3444, 0.9659, 0.3087, 0.9627, 0.3444, 0.9659, 0.3087, 0.9627, 0.3087, 0.9591, 0.3444, 0.9627, 0.3444, 0.9627, 0.3087, 0.9591, 0.3444, 0.9627, 0.3087, 0.9591, 0.3087, 0.8784, 0.3971, 0.8857, 0.4172, 0.8894, 0.3951, 0.8688, 0.4026, 0.8825, 0.419, 0.8784, 0.3971, 0.8784, 0.3971, 0.8825, 0.419, 0.8857, 0.4172, 0.8894, 0.3951, 0.8894, 0.4165, 0.9004, 0.3971, 0.8857, 0.4172, 0.8894, 0.4165, 0.8894, 0.3951, 0.8616, 0.4112, 0.8801, 0.4219, 0.8688, 0.4026, 0.8688, 0.4026, 0.8801, 0.4219, 0.8825, 0.419, 0.8894, 0.4165, 0.8931, 0.4172, 0.9004, 0.3971, 0.8578, 0.4328, 0.8789, 0.4254, 0.8578, 0.4216, 0.8578, 0.4216, 0.8789, 0.4254, 0.8616, 0.4112, 0.8616, 0.4112, 0.8789, 0.4254, 0.8801, 0.4219, 0.9004, 0.3971, 0.8963, 0.419, 0.91, 0.4026, 0.8931, 0.4172, 0.8963, 0.419, 0.9004, 0.3971, 0.8963, 0.419, 0.9172, 0.4112, 0.91, 0.4026, 0.8578, 0.4328, 0.8789, 0.4291, 0.8789, 0.4254, 0.8963, 0.419, 0.8987, 0.4219, 0.9172, 0.4112, 0.8578, 0.4328, 0.8801, 0.4326, 0.8789, 0.4291, 0.8987, 0.4219, 0.8999, 0.4254, 0.9172, 0.4112, 0.8578, 0.4328, 0.8616, 0.4433, 0.8801, 0.4326, 0.8999, 0.4291, 0.921, 0.4216, 0.8999, 0.4254, 0.8999, 0.4254, 0.921, 0.4216, 0.9172, 0.4112, 0.8801, 0.4326, 0.8688, 0.4518, 0.8825, 0.4354, 0.8616, 0.4433, 0.8688, 0.4518, 0.8801, 0.4326, 0.8999, 0.4291, 0.921, 0.4328, 0.921, 0.4216, 0.8825, 0.4354, 0.8784, 0.4574, 0.8857, 0.4373, 0.8857, 0.4373, 0.8784, 0.4574, 0.8894, 0.4379, 0.8688, 0.4518, 0.8784, 0.4574, 0.8825, 0.4354, 0.8987, 0.4326, 0.9172, 0.4433, 0.8999, 0.4291, 0.8963, 0.4354, 0.9172, 0.4433, 0.8987, 0.4326, 0.8999, 0.4291, 0.9172, 0.4433, 0.921, 0.4328, 0.8784, 0.4574, 0.8894, 0.4593, 0.8894, 0.4379, 0.8963, 0.4354, 0.91, 0.4518, 0.9172, 0.4433, 0.8931, 0.4373, 0.9004, 0.4574, 0.8963, 0.4354, 0.8894, 0.4379, 0.9004, 0.4574, 0.8931, 0.4373, 0.8963, 0.4354, 0.9004, 0.4574, 0.91, 0.4518, 0.8894, 0.4593, 0.9004, 0.4574, 0.8894, 0.4379, 0.8857, 0.4822, 0.8688, 0.4677, 0.8784, 0.4621, 0.8825, 0.484, 0.8688, 0.4677, 0.8857, 0.4822, 0.8894, 0.4815, 0.8784, 0.4621, 0.8894, 0.4601, 0.8894, 0.4815, 0.8857, 0.4822, 0.8784, 0.4621, 0.8801, 0.4869, 0.8616, 0.4762, 0.8688, 0.4677, 0.8801, 0.4869, 0.8688, 0.4677, 0.8825, 0.484, 0.8931, 0.4822, 0.8894, 0.4601, 0.9004, 0.4621, 0.8931, 0.4822, 0.8894, 0.4815, 0.8894, 0.4601, 0.8789, 0.4904, 0.8578, 0.4978, 0.8578, 0.4867, 0.8789, 0.4904, 0.8578, 0.4867, 0.8616, 0.4762, 0.8789, 0.4904, 0.8616, 0.4762, 0.8801, 0.4869, 0.8963, 0.484, 0.9004, 0.4621, 0.91, 0.4677, 0.8963, 0.484, 0.8931, 0.4822, 0.9004, 0.4621, 0.8789, 0.4941, 0.8578, 0.4978, 0.8789, 0.4904, 0.8987, 0.4869, 0.91, 0.4677, 0.9172, 0.4762, 0.8987, 0.4869, 0.8963, 0.484, 0.91, 0.4677, 0.8801, 0.4976, 0.8578, 0.4978, 0.8789, 0.4941, 0.8616, 0.5083, 0.8578, 0.4978, 0.8801, 0.4976, 0.921, 0.4867, 0.8999, 0.4904, 0.8987, 0.4869, 0.921, 0.4867, 0.8987, 0.4869, 0.9172, 0.4762, 0.8688, 0.5168, 0.8801, 0.4976, 0.8825, 0.5004, 0.8688, 0.5168, 0.8616, 0.5083, 0.8801, 0.4976, 0.921, 0.4978, 0.8999, 0.4941, 0.8999, 0.4904, 0.921, 0.4978, 0.8987, 0.4976, 0.8999, 0.4941, 0.921, 0.4978, 0.8999, 0.4904, 0.921, 0.4867, 0.8784, 0.5224, 0.8825, 0.5004, 0.8857, 0.5023, 0.8784, 0.5224, 0.8688, 0.5168, 0.8825, 0.5004, 0.9172, 0.5083, 0.8987, 0.4976, 0.921, 0.4978, 0.8894, 0.5243, 0.8857, 0.5023, 0.8894, 0.5029, 0.8894, 0.5243, 0.8784, 0.5224, 0.8857, 0.5023, 0.91, 0.5168, 0.8987, 0.4976, 0.9172, 0.5083, 0.91, 0.5168, 0.8963, 0.5004, 0.8987, 0.4976, 0.9004, 0.5224, 0.8894, 0.5243, 0.8894, 0.5029, 0.9004, 0.5224, 0.8963, 0.5004, 0.91, 0.5168, 0.9004, 0.5224, 0.8931, 0.5023, 0.8963, 0.5004, 0.9004, 0.5224, 0.8894, 0.5029, 0.8931, 0.5023, 0.9513, 0.3087, 0.9513, 0.38, 0.9157, 0.38, 0.9513, 0.3087, 0.9157, 0.38, 0.9157, 0.3087, 0.9575, 0.3951, 0.9575, 0.4125, 0.9218, 0.3951, 0.9218, 0.3951, 0.9575, 0.4125, 0.9218, 0.4125, 0.9575, 0.4704, 0.9575, 0.453, 0.9218, 0.453, 0.9575, 0.4704, 0.9218, 0.453, 0.9218, 0.4704, 0.8752, 0.3872, 0.8614, 0.3782, 0.8578, 0.3943, 0.9148, 0.3782, 0.8752, 0.3872, 0.9148, 0.3925, 0.8752, 0.3301, 0.8578, 0.323, 0.8614, 0.339, 0.9148, 0.3248, 0.8752, 0.3301, 0.9148, 0.339, 0.8578, 0.323, 0.8578, 0.3943, 0.8614, 0.339, 0.8614, 0.339, 0.8578, 0.3943, 0.8614, 0.3782, 0.9148, 0.3782, 0.8614, 0.3782, 0.8752, 0.3872, 0.8614, 0.339, 0.9148, 0.339, 0.8752, 0.3301, 0.8614, 0.3061, 0.8752, 0.315, 0.8578, 0.3221, 0.8752, 0.315, 0.9148, 0.3061, 0.9148, 0.3204, 0.8578, 0.2508, 0.8752, 0.258, 0.8614, 0.2669, 0.8752, 0.258, 0.9148, 0.2526, 0.9148, 0.2669, 0.8578, 0.3221, 0.8578, 0.2508, 0.8614, 0.2669, 0.8578, 0.3221, 0.8614, 0.2669, 0.8614, 0.3061, 0.8614, 0.3061, 0.9148, 0.3061, 0.8752, 0.315, 0.9148, 0.2669, 0.8614, 0.2669, 0.8752, 0.258, 0.9575, 0.4125, 0.9575, 0.4522, 0.9218, 0.4125, 0.9218, 0.4125, 0.9575, 0.4522, 0.9218, 0.4522, 0.9575, 0.5101, 0.9575, 0.4704, 0.9218, 0.4704, 0.9575, 0.5101, 0.9218, 0.4704, 0.9218, 0.5101, 0.701, 0.9459, 0.7367, 0.9459, 0.701, 0.9316, 0.7367, 0.9459, 0.7367, 0.9316, 0.701, 0.9316, 0.934, 0.7925, 0.9363, 0.7953, 0.9251, 0.8052, 0.9394, 0.797, 0.9251, 0.8052, 0.9363, 0.7953, 0.9328, 0.7891, 0.934, 0.7925, 0.9251, 0.8052, 0.943, 0.7977, 0.9251, 0.8052, 0.9394, 0.797, 0.9328, 0.7855, 0.9328, 0.7891, 0.9251, 0.8052, 0.9608, 0.8052, 0.9465, 0.797, 0.9496, 0.7953, 0.9608, 0.8052, 0.943, 0.7977, 0.9465, 0.797, 0.9608, 0.8052, 0.9251, 0.8052, 0.943, 0.7977, 0.9519, 0.7925, 0.9608, 0.8052, 0.9496, 0.7953, 0.9531, 0.7891, 0.9608, 0.8052, 0.9519, 0.7925, 0.9531, 0.7855, 0.9608, 0.8052, 0.9531, 0.7891, 0.9251, 0.7517, 0.934, 0.7822, 0.9328, 0.7855, 0.9251, 0.7517, 0.9363, 0.7794, 0.934, 0.7822, 0.9251, 0.7517, 0.9394, 0.7776, 0.9363, 0.7794, 0.9251, 0.7517, 0.943, 0.777, 0.9394, 0.7776, 0.9251, 0.7517, 0.9328, 0.7855, 0.9251, 0.8052, 0.9608, 0.7517, 0.9465, 0.7776, 0.943, 0.777, 0.9608, 0.7517, 0.9496, 0.7794, 0.9465, 0.7776, 0.9608, 0.7517, 0.9519, 0.7822, 0.9496, 0.7794, 0.9608, 0.7517, 0.9531, 0.7855, 0.9519, 0.7822, 0.9608, 0.7517, 0.943, 0.777, 0.9251, 0.7517, 0.9608, 0.7517, 0.9608, 0.8052, 0.9531, 0.7855, 0.9664, 0.6644, 0.9664, 0.6252, 0.9308, 0.6252, 0.9664, 0.6644, 0.9308, 0.6252, 0.9308, 0.6644, 0.934, 0.8365, 0.9363, 0.8337, 0.9251, 0.806, 0.9394, 0.8319, 0.9251, 0.806, 0.9363, 0.8337, 0.9328, 0.8399, 0.934, 0.8365, 0.9251, 0.806, 0.943, 0.8313, 0.9608, 0.806, 0.9251, 0.806, 0.943, 0.8313, 0.9251, 0.806, 0.9394, 0.8319, 0.9465, 0.8319, 0.9608, 0.806, 0.943, 0.8313, 0.9496, 0.8337, 0.9608, 0.806, 0.9465, 0.8319, 0.9251, 0.8595, 0.9328, 0.8434, 0.9328, 0.8399, 0.9251, 0.8595, 0.934, 0.8468, 0.9328, 0.8434, 0.9251, 0.8595, 0.9328, 0.8399, 0.9251, 0.806, 0.9363, 0.8496, 0.934, 0.8468, 0.9251, 0.8595, 0.9519, 0.8365, 0.9608, 0.806, 0.9496, 0.8337, 0.9394, 0.8514, 0.9363, 0.8496, 0.9251, 0.8595, 0.9531, 0.8399, 0.9608, 0.806, 0.9519, 0.8365, 0.943, 0.852, 0.9394, 0.8514, 0.9251, 0.8595, 0.9608, 0.8595, 0.9465, 0.8514, 0.943, 0.852, 0.9608, 0.8595, 0.9496, 0.8496, 0.9465, 0.8514, 0.9608, 0.8595, 0.9519, 0.8468, 0.9496, 0.8496, 0.9608, 0.8595, 0.9531, 0.8434, 0.9519, 0.8468, 0.9608, 0.8595, 0.9531, 0.8399, 0.9531, 0.8434, 0.9608, 0.8595, 0.943, 0.852, 0.9251, 0.8595, 0.9608, 0.8595, 0.9608, 0.806, 0.9531, 0.8399, 0.7375, 0.9459, 0.7732, 0.9459, 0.7375, 0.9316, 0.7732, 0.9459, 0.7732, 0.9316, 0.7375, 0.9316, 0.9486, 0.7102, 0.9451, 0.7102, 0.9486, 0.7494, 0.9486, 0.7494, 0.9451, 0.7102, 0.9451, 0.7494, 0.9451, 0.7494, 0.942, 0.7102, 0.942, 0.7494, 0.9451, 0.7102, 0.942, 0.7102, 0.9451, 0.7494, 0.9466, 0.6652, 0.9439, 0.7044, 0.9439, 0.6652, 0.9466, 0.7044, 0.9439, 0.7044, 0.9466, 0.6652, 0.9439, 0.6652, 0.9405, 0.7044, 0.9405, 0.6652, 0.9439, 0.7044, 0.9405, 0.7044, 0.9439, 0.6652, 0.9405, 0.6652, 0.9369, 0.7044, 0.9369, 0.6652, 0.9405, 0.7044, 0.9369, 0.7044, 0.9405, 0.6652, 0.9335, 0.6652, 0.9335, 0.7044, 0.9308, 0.6652, 0.9369, 0.6652, 0.9335, 0.7044, 0.9335, 0.6652, 0.9369, 0.7044, 0.9335, 0.7044, 0.9369, 0.6652, 0.9335, 0.7044, 0.9308, 0.7044, 0.9308, 0.6652, 0.9506, 0.7044, 0.9506, 0.6652, 0.9541, 0.7044, 0.9475, 0.7044, 0.9506, 0.6652, 0.9506, 0.7044, 0.9475, 0.6652, 0.9506, 0.6652, 0.9475, 0.7044, 0.9506, 0.6652, 0.9541, 0.6652, 0.9541, 0.7044, 0.9541, 0.7044, 0.9576, 0.6652, 0.9576, 0.7044, 0.9541, 0.6652, 0.9576, 0.6652, 0.9541, 0.7044, 0.9408, 0.8951, 0.9408, 0.9344, 0.9435, 0.8951, 0.9576, 0.7044, 0.9608, 0.6652, 0.9608, 0.7044, 0.9576, 0.6652, 0.9608, 0.6652, 0.9576, 0.7044, 0.9435, 0.8951, 0.9435, 0.9344, 0.9469, 0.8951, 0.9408, 0.9344, 0.9435, 0.9344, 0.9435, 0.8951, 0.9435, 0.9344, 0.9469, 0.9344, 0.9469, 0.8951, 0.9469, 0.9344, 0.9505, 0.9344, 0.9469, 0.8951, 0.9469, 0.8951, 0.9505, 0.9344, 0.9505, 0.8951, 0.9505, 0.9344, 0.9539, 0.9344, 0.9505, 0.8951, 0.9539, 0.8951, 0.9539, 0.9344, 0.9566, 0.8951, 0.9505, 0.8951, 0.9539, 0.9344, 0.9539, 0.8951, 0.9539, 0.9344, 0.9566, 0.9344, 0.9566, 0.8951, 0.9553, 0.7494, 0.9553, 0.7102, 0.9522, 0.7494, 0.9553, 0.7102, 0.9522, 0.7102, 0.9522, 0.7494, 0.9522, 0.7102, 0.9486, 0.7102, 0.9522, 0.7494, 0.9522, 0.7494, 0.9486, 0.7102, 0.9486, 0.7494])
me_body.materials.append(mat_color_cccccc_002)
me_body.materials.append(mat_color_cccccc)
me_body.materials.append(mat_color_cccccc_001)
me_body.materials.append(mat_platy_body)
me_body.materials.append(mat_wheels)
me_body.materials.append(mat_lidar)
me_body.materials.append(mat_wheel_holder)
me_body.use_remesh_fix_poles = True
me_body.use_remesh_preserve_attributes = False
me_body.update()
me_body.normals_split_custom_set([tuple(v) for v in zip(*[iter([0.0, 1.0, 0.0, 0.0, 1.0, 0.0, 0.0, 1.0, -3.201e-08, 0.0, 1.0, 0.0, 0.0, 1.0, -3.201e-08, 0.0, 1.0, 0.0, 0.0, 1.0, 0.0, 0.0, 1.0, -3.201e-08, 0.0, 1.0, 0.0, 0.0, 1.0, -2.509e-07, 0.0, 1.0, 0.0, 0.0, 1.0, -3.201e-08, 0.0, 1.0, 0.0, 0.0, 1.0, 0.0, 0.0, 1.0, 0.0, 0.0, 1.0, -1.372e-07, 0.0, 1.0, -2.509e-07, 0.0, 1.0, -3.201e-08, 0.0, 1.0, 8.608e-08, 0.0, 1.0, -1.372e-07, 0.0, 1.0, -3.201e-08, 0.0, 1.0, -1.131e-08, 0.0, 1.0, -8.555e-08, 0.0, 1.0, -9.625e-08, 0.0, 1.0, -1.131e-08, 0.0, 1.0, -9.625e-08, 0.0, 1.0, 8.608e-08, 0.0, 1.0, -1.131e-08, 0.0, 1.0, 8.608e-08, 0.0, 1.0, -3.201e-08, 0.0, 1.0, 1.729e-08, 0.0, 1.0, 3.867e-07, 0.0, 1.0, -8.555e-08, 0.0, 1.0, 1.729e-08, 0.0, 1.0, -8.555e-08, 0.0, 1.0, -1.131e-08, 0.0, 0.0, -1.0, 0.0, 0.0, -1.0, 0.0, 0.0, -1.0, 0.0, 0.0, -1.0, 0.0, 0.0, -1.0, 0.0, 0.0, -1.0, 0.0, 0.0, -1.0, 0.0, 0.0, -1.0, 0.0, 0.0, -1.0, 0.0, 0.0, -1.0, 0.0, 0.0, -1.0, 0.0, 0.0, -1.0, 0.0, 0.0, -1.0, 0.0, 0.0, -1.0, 0.0, 0.0, -1.0, 0.0, 0.0, -1.0, 0.0, 0.0, -1.0, 0.0, 0.0, -1.0, 0.9848, 0.0, 0.1736, 0.9848, 0.0, 0.1736, 0.9848, 0.0, 0.1736, 0.9848, 0.0, 0.1736, 0.9848, 0.0, 0.1736, 0.9848, 0.0, 0.1736, 0.866, 0.0, 0.5, 0.866, 0.0, 0.5, 0.866, 0.0, 0.5, 0.866, 0.0, 0.5, 0.866, 0.0, 0.5, 0.866, 0.0, 0.5, 0.6428, 0.0, 0.766, 0.6428, 0.0, 0.766, 0.6428, 0.0, 0.766, 0.342, 0.0, 0.9397, 0.342, 0.0, 0.9397, 0.342, 0.0, 0.9397, 0.6428, 0.0, 0.766, 0.6428, 0.0, 0.766, 0.6428, 0.0, 0.766, 0.342, 0.0, 0.9397, 0.342, 0.0, 0.9397, 0.342, 0.0, 0.9397, 0.0, 0.0, 1.0, 0.0, 0.0, 1.0, 0.0, 0.0, 1.0, 0.0, 0.0, 1.0, 0.0, 0.0, 1.0, 0.0, 0.0, 1.0, -0.342, 0.0, 0.9397, -0.342, 0.0, 0.9397, -0.342, 0.0, 0.9397, -0.342, 0.0, 0.9397, -0.342, 0.0, 0.9397, -0.342, 0.0, 0.9397, -0.6428, 0.0, 0.766, -0.6428, 0.0, 0.766, -0.6428, 0.0, 0.766, -0.6428, 0.0, 0.766, -0.6428, 0.0, 0.766, -0.6428, 0.0, 0.766, -0.866, 0.0, 0.5, -0.866, 0.0, 0.5, -0.866, 0.0, 0.5, -0.9848, 0.0, 0.1736, -0.9848, 0.0, 0.1736, -0.9848, 0.0, 0.1736, -0.866, 0.0, 0.5, -0.866, 0.0, 0.5, -0.866, 0.0, 0.5, -0.9848, 0.0, 0.1736, -0.9848, 0.0, 0.1736, -0.9848, 0.0, 0.1736, -0.9848, 0.0, -0.1736, -0.9848, 0.0, -0.1736, -0.9848, 0.0, -0.1736, -0.9848, 0.0, -0.1736, -0.9848, 0.0, -0.1736, -0.9848, 0.0, -0.1736, -0.866, 0.0, -0.5, -0.866, 0.0, -0.5, -0.866, 0.0, -0.5, -0.866, 0.0, -0.5, -0.866, 0.0, -0.5, -0.866, 0.0, -0.5, -0.6428, 0.0, -0.766, -0.6428, 0.0, -0.766, -0.6428, 0.0, -0.766, -0.6428, 0.0, -0.766, -0.6428, 0.0, -0.766, -0.6428, 0.0, -0.766, -0.342, 0.0, -0.9397, -0.342, 0.0, -0.9397, -0.342, 0.0, -0.9397, 0.0, 0.0, -1.0, 0.0, 0.0, -1.0, 0.0, 0.0, -1.0, -0.342, 0.0, -0.9397, -0.342, 0.0, -0.9397, -0.342, 0.0, -0.9397, 0.0, 0.0, -1.0, 0.0, 0.0, -1.0, 0.0, 0.0, -1.0, 0.342, 0.0, -0.9397, 0.342, 0.0, -0.9397, 0.342, 0.0, -0.9397, 0.342, 0.0, -0.9397, 0.342, 0.0, -0.9397, 0.342, 0.0, -0.9397, 0.6428, 0.0, -0.766, 0.6428, 0.0, -0.766, 0.6428, 0.0, -0.766, 0.6428, 0.0, -0.766, 0.6428, 0.0, -0.766, 0.6428, 0.0, -0.766, 0.866, 0.0, -0.5, 0.866, 0.0, -0.5, 0.866, 0.0, -0.5, 0.866, 0.0, -0.5, 0.866, 0.0, -0.5, 0.866, 0.0, -0.5, 0.9848, 0.0, -0.1736, 0.9848, 0.0, -0.1736, 0.9848, 0.0, -0.1736, 0.9848, 0.0, -0.1736, 0.9848, 0.0, -0.1736, 0.9848, 0.0, -0.1736, 1.0, 0.0, 0.0, 1.0, 0.0, 0.0, 1.0, 0.0, 0.0, 1.0, 0.0, 0.0, 1.0, 0.0, 0.0, 1.0, 0.0, 0.0, -1.221e-06, 0.0, 1.0, 1.173e-06, 0.0, 1.0, 2.226e-08, 0.0, 1.0, 2.226e-08, 0.0, 1.0, 5.359e-07, 0.0, 1.0, -1.221e-06, 0.0, 1.0, 1.173e-06, 0.0, 1.0, 9.196e-07, 0.0, 1.0, 2.226e-08, 0.0, 1.0, 3.249e-08, 0.0, 1.0, 2.464e-07, 0.0, 1.0, 2.226e-08, 0.0, 1.0, 2.226e-08, 0.0, 1.0, 2.464e-07, 0.0, 1.0, 5.359e-07, 0.0, 1.0, 9.196e-07, 0.0, 1.0, -9.196e-07, 0.0, 1.0, 2.226e-08, 0.0, 1.0, 3.249e-08, 0.0, 1.0, 5.359e-07, 0.0, 1.0, 2.464e-07, 0.0, 1.0, 3.249e-08, 0.0, 1.0, -8.786e-07, 0.0, 1.0, 5.359e-07, 0.0, 1.0, 3.249e-08, 0.0, 1.0, 1.27e-06, 0.0, 1.0, -8.786e-07, 0.0, 1.0, 3.249e-08, 0.0, 1.0, 8.621e-07, 0.0, 1.0, 1.27e-06, 0.0, 1.0, 0.0, 0.0, 1.0, 1.979e-09, 0.0, 1.0, 0.0, 0.0, 1.0, 0.0, 0.0, 1.0, 1.979e-09, 0.0, 1.0, 1.565e-06, 0.0, 1.0, 1.565e-06, 0.0, 1.0, 1.979e-09, 0.0, 1.0, -1.173e-06, 0.0, 1.0, -1.173e-06, 0.0, 1.0, 1.979e-09, 0.0, 1.0, -9.196e-07, 0.0, 1.0, -9.196e-07, 0.0, 1.0, 1.979e-09, 0.0, 1.0, 2.226e-08, 0.0, 1.0, 8.621e-07, 0.0, 1.0, 1.979e-09, 0.0, 1.0, -9.196e-07, 0.0, 1.0, -9.196e-07, 0.0, 1.0, 1.979e-09, 0.0, 1.0, -1.173e-06, 0.0, 1.0, -1.173e-06, 0.0, 1.0, 1.979e-09, 0.0, 1.0, 1.565e-06, 0.0, 1.0, 1.565e-06, 0.0, 1.0, 1.979e-09, 0.0, 1.0, 0.0, 0.0, 1.0, 0.0, 0.0, 1.0, 1.979e-09, 0.0, 1.0, 0.0, 0.0, 1.0, 0.0, 0.0, 1.0, 1.979e-09, 0.0, 1.0, 1.979e-09, 0.0, 1.0, 3.249e-08, 0.0, 1.0, 1.979e-09, 0.0, 1.0, 8.621e-07, 0.0, 1.0, -1.0, 0.0, 0.0, -1.0, 0.0, 0.0, -1.0, 0.0, 0.0, -1.0, 0.0, 0.0, -1.0, 0.0, 0.0, -1.0, 0.0, 0.0, 0.0, -1.0, 1.64e-07, 0.0, -1.0, -5.939e-07, 0.0, -1.0, 0.0, 0.0, -1.0, 1.493e-08, 0.0, -1.0, 1.994e-07, 0.0, -1.0, -1.815e-07, 0.0, -1.0, 1.493e-08, 0.0, -1.0, -1.815e-07, 0.0, -1.0, -5.939e-07, 0.0, -1.0, 1.493e-08, 0.0, -1.0, 1.64e-07, 0.0, -1.0, 7.656e-07, 0.0, -1.0, 1.493e-08, 0.0, -1.0, 0.0, 0.0, -1.0, 1.994e-07, 0.0, -1.0, 1.493e-08, 0.0, -1.0, -5.939e-07, 0.0, -1.0, 1.64e-07, 0.0, -1.0, 0.0, 0.0, -1.0, 7.656e-07, 0.0, -1.0, 0.0, 0.0, -1.0, 0.0, 0.0, -1.0, 1.493e-08, 0.0, -1.0, 7.656e-07, 0.0, -1.0, 0.0, 0.0, -1.0, -2.966e-08, 0.0, -1.0, 0.0, 0.0, -1.0, 0.0, 0.0, -1.0, -3.481e-07, 0.0, -1.0, -2.966e-08, 0.0, -1.0, -3.381e-07, 0.0, -1.0, 0.0, 0.0, -1.0, -2.966e-08, 0.0, -1.0, -3.381e-07, 0.0, -1.0, -2.966e-08, 0.0, -1.0, -3.481e-07, 0.0, -1.0, 0.0, 0.0, -1.0, 0.0, 0.0, -1.0, 0.0, 0.0, -1.0, 0.0, 0.0, -1.0, 0.0, 0.0, -1.0, -3.381e-07, 0.0, -1.0, 0.0, 0.0, -1.0, 0.0, 0.0, -1.0, 0.0, 0.0, -1.0, 0.0, 0.0, -1.0, 0.0, 0.0, -1.0, 0.0, 0.0, -1.0, 0.0, 0.0, -1.0, 0.0, 0.0, -1.0, 0.0, 0.0, -1.0, 9.734e-08, 0.0, -1.0, 0.0, 0.0, -1.0, 0.0, 0.0, -1.0, 4.182e-07, 0.0, -1.0, 7.138e-07, 0.0, -1.0, 9.734e-08, 0.0, -1.0, 4.182e-07, 0.0, -1.0, 9.734e-08, 0.0, -1.0, 0.0, 0.0, 1.0, 2e-07, 0.0, 1.0, 2.948e-07, 0.0, 1.0, -2.367e-06, 0.0, 1.0, 2.948e-07, 0.0, 1.0, -1.542e-06, 0.0, 1.0, 0.0, 0.0, 1.0, 2.948e-07, 0.0, 1.0, -2.055e-07, 0.0, 1.0, -1.542e-06, 0.0, 1.0, -2.055e-07, 0.0, 1.0, -4.877e-08, 0.0, 1.0, 0.0, 0.0, 1.0, -2.367e-06, 0.0, 1.0, -4.877e-08, 0.0, 1.0, -2.959e-07, 0.0, 1.0, -2.959e-07, 0.0, 1.0, -4.877e-08, 0.0, 1.0, 2e-07, 0.0, 1.0, 2e-07, 0.0, 1.0, -4.877e-08, 0.0, 1.0, 2.948e-07, 0.0, 1.0, 2.948e-07, 0.0, 1.0, -4.877e-08, 0.0, 1.0, -2.055e-07, 0.0, 1.0, 0.0, 0.0, 1.0, -6.766e-07, 0.0, 1.0, 0.0, 0.0, 1.0, 0.0, 0.0, 1.0, -6.766e-07, 0.0, 1.0, -1.691e-07, 0.0, 1.0, 9.999e-08, 0.0, 1.0, -1.736e-07, 0.0, 1.0, -2.367e-06, 0.0, 1.0, 0.0, 0.0, 1.0, -1.692e-07, 0.0, 1.0, 0.0, 0.0, 1.0, 0.0, 0.0, 1.0, -1.692e-07, 0.0, 1.0, -6.766e-07, 0.0, 1.0, -1.691e-07, 0.0, 1.0, -1.692e-07, 0.0, 1.0, 9.999e-08, 0.0, 1.0, -6.766e-07, 0.0, 1.0, -1.692e-07, 0.0, 1.0, -1.691e-07, 0.0, 1.0, 0.0, 0.0, 1.0, 0.0, 0.0, 1.0, -1.692e-07, 0.0, 1.0, -1.694e-06, 0.0, 1.0, 1.432e-06, 0.0, 1.0, 0.0, 0.0, 1.0, -1.736e-07, 0.0, 1.0, 4.146e-07, 0.0, 1.0, -1.694e-06, 0.0, 1.0, 1.432e-06, 0.0, 1.0, 4.146e-07, 0.0, 1.0, 4.735e-06, 0.0, 1.0, 0.0, 0.0, 1.0, 4.146e-07, 0.0, 1.0, 0.0, 0.0, 1.0, 9.999e-08, 0.0, 1.0, 4.146e-07, 0.0, 1.0, -1.736e-07, 0.0, 1.0, -1.692e-07, 0.0, 1.0, 4.146e-07, 0.0, 1.0, 9.999e-08, 0.0, 1.0, -1.694e-06, 0.0, 1.0, 4.146e-07, 0.0, 1.0, 1.432e-06, 0.0, 1.0, 0.0, 0.0, 1.0, 4.146e-07, 0.0, 1.0, -1.692e-07, 0.9848, 0.1736, 0.0, 0.9848, 0.1736, 0.0, 0.9848, 0.1736, 0.0, 0.9848, 0.1736, 0.0, 0.9848, 0.1736, 0.0, 0.9848, 0.1736, 0.0, 0.866, 0.5, 0.0, 0.866, 0.5, 0.0, 0.866, 0.5, 0.0, 0.866, 0.5, 0.0, 0.866, 0.5, 0.0, 0.866, 0.5, 0.0, 0.6428, 0.766, 0.0, 0.6428, 0.766, 0.0, 0.6428, 0.766, 0.0, 0.342, 0.9397, 0.0, 0.342, 0.9397, 0.0, 0.342, 0.9397, 0.0, 0.6428, 0.766, 0.0, 0.6428, 0.766, 0.0, 0.6428, 0.766, 0.0, 0.0, 1.0, 0.0, 0.0, 1.0, 0.0, 0.0, 1.0, 0.0, 0.342, 0.9397, 0.0, 0.342, 0.9397, 0.0, 0.342, 0.9397, 0.0, 0.0, 1.0, 0.0, 0.0, 1.0, 0.0, 0.0, 1.0, 0.0, -0.342, 0.9397, 0.0, -0.342, 0.9397, 0.0, -0.342, 0.9397, 0.0, -0.6428, 0.766, 0.0, -0.6428, 0.766, 0.0, -0.6428, 0.766, 0.0, -0.342, 0.9397, 0.0, -0.342, 0.9397, 0.0, -0.342, 0.9397, 0.0, -0.866, 0.5, 0.0, -0.866, 0.5, 0.0, -0.866, 0.5, 0.0, -0.6428, 0.766, 0.0, -0.6428, 0.766, 0.0, -0.6428, 0.766, 0.0, -0.866, 0.5, 0.0, -0.866, 0.5, 0.0, -0.866, 0.5, 0.0, -0.9848, 0.1736, 0.0, -0.9848, 0.1736, 0.0, -0.9848, 0.1736, 0.0, -0.9848, -0.1736, 0.0, -0.9848, -0.1736, 0.0, -0.9848, -0.1736, 0.0, -0.9848, 0.1736, 0.0, -0.9848, 0.1736, 0.0, -0.9848, 0.1736, 0.0, -0.9848, -0.1736, 0.0, -0.9848, -0.1736, 0.0, -0.9848, -0.1736, 0.0, -0.866, -0.5, 0.0, -0.866, -0.5, 0.0, -0.866, -0.5, 0.0, -0.866, -0.5, 0.0, -0.866, -0.5, 0.0, -0.866, -0.5, 0.0, -0.6428, -0.766, 0.0, -0.6428, -0.766, 0.0, -0.6428, -0.766, 0.0, -0.342, -0.9397, 0.0, -0.342, -0.9397, 0.0, -0.342, -0.9397, 0.0, -0.6428, -0.766, 0.0, -0.6428, -0.766, 0.0, -0.6428, -0.766, 0.0, -0.342, -0.9397, 0.0, -0.342, -0.9397, 0.0, -0.342, -0.9397, 0.0, 0.0, -1.0, 0.0, 0.0, -1.0, 0.0, 0.0, -1.0, 0.0, 0.342, -0.9397, 0.0, 0.342, -0.9397, 0.0, 0.342, -0.9397, 0.0, 0.0, -1.0, 0.0, 0.0, -1.0, 0.0, 0.0, -1.0, 0.0, 0.342, -0.9397, 0.0, 0.342, -0.9397, 0.0, 0.342, -0.9397, 0.0, 0.6428, -0.766, 0.0, 0.6428, -0.766, 0.0, 0.6428, -0.766, 0.0, 0.6428, -0.766, 0.0, 0.6428, -0.766, 0.0, 0.6428, -0.766, 0.0, 0.866, -0.5, 0.0, 0.866, -0.5, 0.0, 0.866, -0.5, 0.0, 0.866, -0.5, 0.0, 0.866, -0.5, 0.0, 0.866, -0.5, 0.0, 0.9848, -0.1736, 0.0, 0.9848, -0.1736, 0.0, 0.9848, -0.1736, 0.0, 0.9848, -0.1736, 0.0, 0.9848, -0.1736, 0.0, 0.9848, -0.1736, 0.0, 0.9848, 0.0, 0.1736, 0.9848, 0.0, 0.1736, 0.9848, 0.0, 0.1736, 0.9848, 0.0, 0.1736, 0.9848, 0.0, 0.1736, 0.9848, 0.0, 0.1736, 0.866, 0.0, 0.5, 0.866, 0.0, 0.5, 0.866, 0.0, 0.5, 0.866, 0.0, 0.5, 0.866, 0.0, 0.5, 0.866, 0.0, 0.5, 0.6428, 0.0, 0.766, 0.6428, 0.0, 0.766, 0.6428, 0.0, 0.766, 0.342, 0.0, 0.9397, 0.342, 0.0, 0.9397, 0.342, 0.0, 0.9397, 0.6428, 0.0, 0.766, 0.6428, 0.0, 0.766, 0.6428, 0.0, 0.766, 0.342, 0.0, 0.9397, 0.342, 0.0, 0.9397, 0.342, 0.0, 0.9397, 0.0, 0.0, 1.0, 0.0, 0.0, 1.0, 0.0, 0.0, 1.0, 0.0, 0.0, 1.0, 0.0, 0.0, 1.0, 0.0, 0.0, 1.0, -0.342, 0.0, 0.9397, -0.342, 0.0, 0.9397, -0.342, 0.0, 0.9397, -0.342, 0.0, 0.9397, -0.342, 0.0, 0.9397, -0.342, 0.0, 0.9397, -0.6428, 0.0, 0.766, -0.6428, 0.0, 0.766, -0.6428, 0.0, 0.766, -0.6428, 0.0, 0.766, -0.6428, 0.0, 0.766, -0.6428, 0.0, 0.766, -0.866, 0.0, 0.5, -0.866, 0.0, 0.5, -0.866, 0.0, 0.5, -0.9848, 0.0, 0.1736, -0.9848, 0.0, 0.1736, -0.9848, 0.0, 0.1736, -0.866, 0.0, 0.5, -0.866, 0.0, 0.5, -0.866, 0.0, 0.5, -0.9848, 0.0, 0.1736, -0.9848, 0.0, 0.1736, -0.9848, 0.0, 0.1736, -0.9848, 0.0, -0.1736, -0.9848, 0.0, -0.1736, -0.9848, 0.0, -0.1736, -0.9848, 0.0, -0.1736, -0.9848, 0.0, -0.1736, -0.9848, 0.0, -0.1736, -0.866, 0.0, -0.5, -0.866, 0.0, -0.5, -0.866, 0.0, -0.5, -0.866, 0.0, -0.5, -0.866, 0.0, -0.5, -0.866, 0.0, -0.5, -0.6428, 0.0, -0.766, -0.6428, 0.0, -0.766, -0.6428, 0.0, -0.766, -0.6428, 0.0, -0.766, -0.6428, 0.0, -0.766, -0.6428, 0.0, -0.766, -0.342, 0.0, -0.9397, -0.342, 0.0, -0.9397, -0.342, 0.0, -0.9397, 0.0, 0.0, -1.0, 0.0, 0.0, -1.0, 0.0, 0.0, -1.0, -0.342, 0.0, -0.9397, -0.342, 0.0, -0.9397, -0.342, 0.0, -0.9397, 0.0, 0.0, -1.0, 0.0, 0.0, -1.0, 0.0, 0.0, -1.0, 0.342, 0.0, -0.9397, 0.342, 0.0, -0.9397, 0.342, 0.0, -0.9397, 0.342, 0.0, -0.9397, 0.342, 0.0, -0.9397, 0.342, 0.0, -0.9397, 0.6428, 0.0, -0.766, 0.6428, 0.0, -0.766, 0.6428, 0.0, -0.766, 0.6428, 0.0, -0.766, 0.6428, 0.0, -0.766, 0.6428, 0.0, -0.766, 0.866, 0.0, -0.5, 0.866, 0.0, -0.5, 0.866, 0.0, -0.5, 0.866, 0.0, -0.5, 0.866, 0.0, -0.5, 0.866, 0.0, -0.5, 0.9848, 0.0, -0.1736, 0.9848, 0.0, -0.1736, 0.9848, 0.0, -0.1736, 0.9848, 0.0, -0.1736, 0.9848, 0.0, -0.1736, 0.9848, 0.0, -0.1736, 1.567e-06, 0.0, 1.0, -1.559e-06, 0.0, 1.0, 1.48e-05, 0.0, 1.0, -1.273e-06, 0.0, 1.0, 3.893e-06, 0.0, 1.0, -1.48e-05, 0.0, 1.0, -1.273e-06, 0.0, 1.0, -6.693e-07, 0.0, 1.0, -1.035e-06, 0.0, 1.0, -1.273e-06, 0.0, 1.0, -1.035e-06, 0.0, 1.0, -1.559e-06, 0.0, 1.0, -1.273e-06, 0.0, 1.0, 1.567e-06, 0.0, 1.0, 3.893e-06, 0.0, 1.0, -1.273e-06, 0.0, 1.0, -1.559e-06, 0.0, 1.0, 1.567e-06, 0.0, 1.0, 3.893e-06, 0.0, 1.0, -1.48e-05, 0.0, 1.0, -2.437e-06, 0.0, 1.0, -4.623e-07, 0.0, 1.0, -1.273e-06, 0.0, 1.0, -7.398e-06, 0.0, 1.0, 5.427e-06, 0.0, 1.0, 3.893e-06, 0.0, 1.0, -2.437e-06, 0.0, 1.0, 0.0, 0.0, 1.0, -6.693e-07, 0.0, 1.0, -1.273e-06, 0.0, 1.0, 0.0, 0.0, 1.0, -1.273e-06, 0.0, 1.0, -4.623e-07, 0.0, 1.0, 8.58e-07, 0.0, 1.0, -2.437e-06, 0.0, 1.0, -6.693e-07, 0.0, 1.0, 8.58e-07, 0.0, 1.0, 5.427e-06, 0.0, 1.0, -2.437e-06, 0.0, 1.0, 0.0, 0.0, 1.0, -6.693e-07, 0.0, 1.0, 0.0, 0.0, 1.0, 0.0, 0.0, 1.0, 8.58e-07, 0.0, 1.0, -6.693e-07, 0.0, 1.0, 0.0, 0.0, 1.0, -6.693e-07, 0.0, 1.0, 0.0, 0.0, 1.0, 0.0, -1.0, -1.328e-07, 0.0, -1.0, 0.0, 0.0, -1.0, 0.0, 0.0, -1.0, -1.328e-07, 0.0, -1.0, 0.0, 0.0, -1.0, 4.123e-08, 0.0, -1.0, -7.241e-08, 0.0, -1.0, 4.123e-08, 0.0, -1.0, 4.671e-07, 0.0, -1.0, -7.241e-08, 0.0, -1.0, 4.671e-07, 0.0, -1.0, -1.775e-06, 0.0, -1.0, 6.726e-07, 0.0, -1.0, -4.735e-06, 0.0, -1.0, 1.246e-06, 0.0, -1.0, 6.726e-07, 0.0, -1.0, 1.246e-06, 0.0, -1.0, -1.328e-07, 0.0, -1.0, 6.726e-07, 0.0, -1.0, -1.328e-07, 0.0, -1.0, 4.123e-08, 0.0, -1.0, 1.679e-07, 0.0, -1.0, 4.123e-08, 0.0, -1.0, -7.241e-08, 0.0, -1.0, 5.583e-07, 0.0, -1.0, 6.726e-07, 0.0, -1.0, 4.123e-08, 0.0, -1.0, 5.583e-07, 0.0, -1.0, 4.123e-08, 0.0, -1.0, 1.679e-07, 0.0, -1.0, 1.233e-07, 0.0, -1.0, 3.241e-07, 0.0, -1.0, 5.583e-07, 0.0, -1.0, 1.233e-07, 0.0, -1.0, 1.679e-07, 0.0, -1.0, 1.542e-06, 0.0, -1.0, 1.233e-07, 0.0, -1.0, 1.542e-06, 0.0, -1.0, 0.0, 0.0, -1.0, 1.233e-07, 0.0, -1.0, 5.583e-07, 0.0, -1.0, 1.679e-07, 0.0, -1.0, 3.698e-08, 0.0, -1.0, 5.918e-07, 0.0, -1.0, 3.241e-07, 0.0, -1.0, 3.698e-08, 0.0, -1.0, 3.241e-07, 0.0, -1.0, 1.233e-07, 0.9848, 0.0, 0.1736, 0.9848, 0.0, 0.1736, 0.9848, 0.0, 0.1736, 0.9848, 0.0, 0.1736, 0.9848, 0.0, 0.1736, 0.9848, 0.0, 0.1736, 0.866, 0.0, 0.5, 0.866, 0.0, 0.5, 0.866, 0.0, 0.5, 0.866, 0.0, 0.5, 0.866, 0.0, 0.5, 0.866, 0.0, 0.5, 0.6428, 0.0, 0.766, 0.6428, 0.0, 0.766, 0.6428, 0.0, 0.766, 0.342, 0.0, 0.9397, 0.342, 0.0, 0.9397, 0.342, 0.0, 0.9397, 0.6428, 0.0, 0.766, 0.6428, 0.0, 0.766, 0.6428, 0.0, 0.766, 0.342, 0.0, 0.9397, 0.342, 0.0, 0.9397, 0.342, 0.0, 0.9397, 0.0, 0.0, 1.0, 0.0, 0.0, 1.0, 0.0, 0.0, 1.0, 0.0, 0.0, 1.0, 0.0, 0.0, 1.0, 0.0, 0.0, 1.0, -0.342, 0.0, 0.9397, -0.342, 0.0, 0.9397, -0.342, 0.0, 0.9397, -0.342, 0.0, 0.9397, -0.342, 0.0, 0.9397, -0.342, 0.0, 0.9397, -0.6428, 0.0, 0.766, -0.6428, 0.0, 0.766, -0.6428, 0.0, 0.766, -0.6428, 0.0, 0.766, -0.6428, 0.0, 0.766, -0.6428, 0.0, 0.766, -0.866, 0.0, 0.5, -0.866, 0.0, 0.5, -0.866, 0.0, 0.5, -0.9848, 0.0, 0.1736, -0.9848, 0.0, 0.1736, -0.9848, 0.0, 0.1736, -0.866, 0.0, 0.5, -0.866, 0.0, 0.5, -0.866, 0.0, 0.5, -0.9848, 0.0, 0.1736, -0.9848, 0.0, 0.1736, -0.9848, 0.0, 0.1736, -0.9848, 0.0, -0.1736, -0.9848, 0.0, -0.1736, -0.9848, 0.0, -0.1736, -0.9848, 0.0, -0.1736, -0.9848, 0.0, -0.1736, -0.9848, 0.0, -0.1736, -0.866, 0.0, -0.5, -0.866, 0.0, -0.5, -0.866, 0.0, -0.5, -0.866, 0.0, -0.5, -0.866, 0.0, -0.5, -0.866, 0.0, -0.5, -0.6428, 0.0, -0.766, -0.6428, 0.0, -0.766, -0.6428, 0.0, -0.766, -0.6428, 0.0, -0.766, -0.6428, 0.0, -0.766, -0.6428, 0.0, -0.766, -0.342, 0.0, -0.9397, -0.342, 0.0, -0.9397, -0.342, 0.0, -0.9397, 0.0, 0.0, -1.0, 0.0, 0.0, -1.0, 0.0, 0.0, -1.0, -0.342, 0.0, -0.9397, -0.342, 0.0, -0.9397, -0.342, 0.0, -0.9397, 0.0, 0.0, -1.0, 0.0, 0.0, -1.0, 0.0, 0.0, -1.0, 0.342, 0.0, -0.9397, 0.342, 0.0, -0.9397, 0.342, 0.0, -0.9397, 0.342, 0.0, -0.9397, 0.342, 0.0, -0.9397, 0.342, 0.0, -0.9397, 0.6428, 0.0, -0.766, 0.6428, 0.0, -0.766, 0.6428, 0.0, -0.766, 0.6428, 0.0, -0.766, 0.6428, 0.0, -0.766, 0.6428, 0.0, -0.766, 0.866, 0.0, -0.5, 0.866, 0.0, -0.5, 0.866, 0.0, -0.5, 0.866, 0.0, -0.5, 0.866, 0.0, -0.5, 0.866, 0.0, -0.5, 0.9848, 0.0, -0.1736, 0.9848, 0.0, -0.1736, 0.9848, 0.0, -0.1736, 0.9848, 0.0, -0.1736, 0.9848, 0.0, -0.1736, 0.9848, 0.0, -0.1736, -0.9848, 0.0, -0.1736, -0.9848, 0.0, -0.1736, -0.9848, 0.0, -0.1736, -0.9848, 0.0, -0.1736, -0.9848, 0.0, -0.1736, -0.9848, 0.0, -0.1736, -0.866, 0.0, -0.5, -0.866, 0.0, -0.5, -0.866, 0.0, -0.5, -0.866, 0.0, -0.5, -0.866, 0.0, -0.5, -0.866, 0.0, -0.5, -0.6428, 0.0, -0.766, -0.6428, 0.0, -0.766, -0.6428, 0.0, -0.766, -0.342, 0.0, -0.9397, -0.342, 0.0, -0.9397, -0.342, 0.0, -0.9397, -0.6428, 0.0, -0.766, -0.6428, 0.0, -0.766, -0.6428, 0.0, -0.766, -0.342, 0.0, -0.9397, -0.342, 0.0, -0.9397, -0.342, 0.0, -0.9397, 0.0, 0.0, -1.0, 0.0, 0.0, -1.0, 0.0, 0.0, -1.0, 0.0, 0.0, -1.0, 0.0, 0.0, -1.0, 0.0, 0.0, -1.0, 0.342, 0.0, -0.9397, 0.342, 0.0, -0.9397, 0.342, 0.0, -0.9397, 0.342, 0.0, -0.9397, 0.342, 0.0, -0.9397, 0.342, 0.0, -0.9397, 0.6428, 0.0, -0.766, 0.6428, 0.0, -0.766, 0.6428, 0.0, -0.766, 0.6428, 0.0, -0.766, 0.6428, 0.0, -0.766, 0.6428, 0.0, -0.766, 0.866, 0.0, -0.5, 0.866, 0.0, -0.5, 0.866, 0.0, -0.5, 0.9848, 0.0, -0.1736, 0.9848, 0.0, -0.1736, 0.9848, 0.0, -0.1736, 0.866, 0.0, -0.5, 0.866, 0.0, -0.5, 0.866, 0.0, -0.5, 0.9848, 0.0, -0.1736, 0.9848, 0.0, -0.1736, 0.9848, 0.0, -0.1736, 0.9848, 0.0, 0.1736, 0.9848, 0.0, 0.1736, 0.9848, 0.0, 0.1736, 0.9848, 0.0, 0.1736, 0.9848, 0.0, 0.1736, 0.9848, 0.0, 0.1736, 0.866, 0.0, 0.5, 0.866, 0.0, 0.5, 0.866, 0.0, 0.5, 0.866, 0.0, 0.5, 0.866, 0.0, 0.5, 0.866, 0.0, 0.5, 0.6428, 0.0, 0.766, 0.6428, 0.0, 0.766, 0.6428, 0.0, 0.766, 0.6428, 0.0, 0.766, 0.6428, 0.0, 0.766, 0.6428, 0.0, 0.766, 0.342, 0.0, 0.9397, 0.342, 0.0, 0.9397, 0.342, 0.0, 0.9397, 0.0, 0.0, 1.0, 0.0, 0.0, 1.0, 0.0, 0.0, 1.0, 0.342, 0.0, 0.9397, 0.342, 0.0, 0.9397, 0.342, 0.0, 0.9397, 0.0, 0.0, 1.0, 0.0, 0.0, 1.0, 0.0, 0.0, 1.0, -0.342, 0.0, 0.9397, -0.342, 0.0, 0.9397, -0.342, 0.0, 0.9397, -0.342, 0.0, 0.9397, -0.342, 0.0, 0.9397, -0.342, 0.0, 0.9397, -0.6428, 0.0, 0.766, -0.6428, 0.0, 0.766, -0.6428, 0.0, 0.766, -0.6428, 0.0, 0.766, -0.6428, 0.0, 0.766, -0.6428, 0.0, 0.766, -0.866, 0.0, 0.5, -0.866, 0.0, 0.5, -0.866, 0.0, 0.5, -0.866, 0.0, 0.5, -0.866, 0.0, 0.5, -0.866, 0.0, 0.5, -0.9848, 0.0, 0.1736, -0.9848, 0.0, 0.1736, -0.9848, 0.0, 0.1736, -0.9848, 0.0, 0.1736, -0.9848, 0.0, 0.1736, -0.9848, 0.0, 0.1736, 0.0, 1.0, -9.716e-08, 0.0, 1.0, 2.585e-07, 0.0, 1.0, -1.166e-07, 0.0, 1.0, 5.839e-09, 0.0, 1.0, 2.595e-07, 0.0, 1.0, -9.716e-08, 0.0, 1.0, -9.716e-08, 0.0, 1.0, 2.595e-07, 0.0, 1.0, 2.585e-07, 0.0, 1.0, -1.166e-07, 0.0, 1.0, 0.0, 0.0, 1.0, 0.0, 0.0, 1.0, 2.585e-07, 0.0, 1.0, 0.0, 0.0, 1.0, -1.166e-07, 0.0, 1.0, 0.0, 0.0, 1.0, 3.498e-08, 0.0, 1.0, 5.839e-09, 0.0, 1.0, 5.839e-09, 0.0, 1.0, 3.498e-08, 0.0, 1.0, 2.595e-07, 0.0, 1.0, 0.0, 0.0, 1.0, 0.0, 0.0, 1.0, 0.0, 0.0, 1.0, 7.583e-08, 0.0, 1.0, 1.554e-08, 0.0, 1.0, -6.609e-08, 0.0, 1.0, -6.609e-08, 0.0, 1.0, 1.554e-08, 0.0, 1.0, 0.0, 0.0, 1.0, 0.0, 0.0, 1.0, 1.554e-08, 0.0, 1.0, 3.498e-08, 0.0, 1.0, 0.0, 0.0, 1.0, 9.724e-09, 0.0, 1.0, 3.305e-08, 0.0, 1.0, 0.0, 0.0, 1.0, 9.724e-09, 0.0, 1.0, 0.0, 0.0, 1.0, 9.724e-09, 0.0, 1.0, 4.075e-08, 0.0, 1.0, 3.305e-08, 0.0, 1.0, 7.583e-08, 0.0, 1.0, 1.487e-07, 0.0, 1.0, 1.554e-08, 0.0, 1.0, 9.724e-09, 0.0, 1.0, -3.966e-07, 0.0, 1.0, 4.075e-08, 0.0, 1.0, 7.583e-08, 0.0, 1.0, -1.71e-07, 0.0, 1.0, 1.487e-07, 0.0, 1.0, -3.966e-07, 0.0, 1.0, -2.604e-07, 0.0, 1.0, 4.075e-08, 0.0, 1.0, 7.583e-08, 0.0, 1.0, 1.322e-07, 0.0, 1.0, -1.71e-07, 0.0, 1.0, 0.0, 0.0, 1.0, 6.61e-08, 0.0, 1.0, -2.604e-07, 0.0, 1.0, -2.604e-07, 0.0, 1.0, 6.61e-08, 0.0, 1.0, 4.075e-08, 0.0, 1.0, -1.71e-07, 0.0, 1.0, 8.548e-08, 0.0, 1.0, -5.527e-07, 0.0, 1.0, 1.322e-07, 0.0, 1.0, 8.548e-08, 0.0, 1.0, -1.71e-07, 0.0, 1.0, 0.0, 0.0, 1.0, 0.0, 0.0, 1.0, 6.61e-08, 0.0, 1.0, -7.931e-07, 0.0, 1.0, -2.087e-07, 0.0, 1.0, 0.0, 0.0, 1.0, 0.0, 0.0, 1.0, -2.087e-07, 0.0, 1.0, 4.819e-07, 0.0, 1.0, 8.548e-08, 0.0, 1.0, 2.644e-07, 0.0, 1.0, -5.527e-07, 0.0, 1.0, 0.0, 0.0, 1.0, 5.831e-08, 0.0, 1.0, 0.0, 0.0, 1.0, -2.604e-07, 0.0, 1.0, 5.831e-08, 0.0, 1.0, 0.0, 0.0, 1.0, 0.0, 0.0, 1.0, 5.831e-08, 0.0, 1.0, 0.0, 0.0, 1.0, -2.087e-07, 0.0, 1.0, -2.644e-07, 0.0, 1.0, 4.819e-07, 0.0, 1.0, -2.604e-07, 0.0, 1.0, 6.609e-08, 0.0, 1.0, 5.831e-08, 0.0, 1.0, -3.966e-07, 0.0, 1.0, 1.159e-08, 0.0, 1.0, -2.604e-07, 0.0, 1.0, 3.89e-08, 0.0, 1.0, 1.159e-08, 0.0, 1.0, -3.966e-07, 0.0, 1.0, -2.604e-07, 0.0, 1.0, 1.159e-08, 0.0, 1.0, 6.609e-08, 0.0, 1.0, 1.322e-07, 0.0, 1.0, 1.159e-08, 0.0, 1.0, 3.89e-08, 0.0, -1.0, 0.0, 0.0, -1.0, 0.0, 0.0, -1.0, -2.915e-08, 0.0, -1.0, 0.0, 0.0, -1.0, 0.0, 0.0, -1.0, 0.0, 0.0, -1.0, -9.724e-09, 0.0, -1.0, -2.915e-08, 0.0, -1.0, -3.305e-08, 0.0, -1.0, -9.724e-09, 0.0, -1.0, 0.0, 0.0, -1.0, -2.915e-08, 0.0, -1.0, 0.0, 0.0, -1.0, 0.0, 0.0, -1.0, 0.0, 0.0, -1.0, 0.0, 0.0, -1.0, 0.0, 0.0, -1.0, 0.0, 0.0, -1.0, 0.0, 0.0, -1.0, -3.305e-08, 0.0, -1.0, 0.0, 0.0, -1.0, 0.0, 0.0, -1.0, -9.724e-09, 0.0, -1.0, -3.305e-08, 0.0, -1.0, 1.945e-08, 0.0, -1.0, 5.831e-08, 0.0, -1.0, 6.609e-08, 0.0, -1.0, 1.945e-08, 0.0, -1.0, 6.609e-08, 0.0, -1.0, 0.0, 0.0, -1.0, 1.945e-08, 0.0, -1.0, 0.0, 0.0, -1.0, 0.0, 0.0, -1.0, 3.966e-07, 0.0, -1.0, 0.0, 0.0, -1.0, 1.756e-08, 0.0, -1.0, 3.966e-07, 0.0, -1.0, 0.0, 0.0, -1.0, 0.0, 0.0, -1.0, 0.0, 0.0, -1.0, 5.831e-08, 0.0, -1.0, 1.945e-08, 0.0, -1.0, 2.002e-07, 0.0, -1.0, 1.756e-08, 0.0, -1.0, -3.305e-08, 0.0, -1.0, 2.002e-07, 0.0, -1.0, 3.966e-07, 0.0, -1.0, 1.756e-08, 0.0, -1.0, 6.997e-08, 0.0, -1.0, 5.831e-08, 0.0, -1.0, 0.0, 0.0, -1.0, 0.0, 0.0, -1.0, 5.831e-08, 0.0, -1.0, 6.997e-08, 0.0, -1.0, -1.168e-08, 0.0, -1.0, -1.341e-07, 0.0, -1.0, 2.002e-07, 0.0, -1.0, -1.168e-08, 0.0, -1.0, 2.002e-07, 0.0, -1.0, -3.305e-08, 0.0, -1.0, 2.336e-08, 0.0, -1.0, 6.997e-08, 0.0, -1.0, 1.983e-07, 0.0, -1.0, 2.336e-08, 0.0, -1.0, 0.0, 0.0, -1.0, 6.997e-08, 0.0, -1.0, -5.839e-09, 0.0, -1.0, -4.957e-08, 0.0, -1.0, -1.341e-07, 0.0, -1.0, -5.839e-09, 0.0, -1.0, 1.554e-08, 0.0, -1.0, -4.957e-08, 0.0, -1.0, -5.839e-09, 0.0, -1.0, -1.341e-07, 0.0, -1.0, -1.168e-08, 0.0, -1.0, -1.122e-07, 0.0, -1.0, -2.532e-08, 0.0, -1.0, 1.094e-08, 0.0, -1.0, -1.122e-07, 0.0, -1.0, -2.644e-07, 0.0, -1.0, -2.532e-08, 0.0, -1.0, -6.609e-08, 0.0, -1.0, 1.554e-08, 0.0, -1.0, -5.839e-09, 0.0, -1.0, -8.759e-09, 0.0, -1.0, 1.094e-08, 0.0, -1.0, -7.436e-08, 0.0, -1.0, -8.759e-09, 0.0, -1.0, -1.122e-07, 0.0, -1.0, 1.094e-08, 0.0, -1.0, 1.363e-08, 0.0, -1.0, 1.554e-08, 0.0, -1.0, -6.609e-08, 0.0, -1.0, 1.363e-08, 0.0, -1.0, -9.473e-10, 0.0, -1.0, 1.554e-08, 0.0, -1.0, -5.831e-08, 0.0, -1.0, -2.644e-07, 0.0, -1.0, 6.214e-08, 0.0, -1.0, -5.831e-08, 0.0, -1.0, -9.473e-10, 0.0, -1.0, 1.363e-08, 0.0, -1.0, -5.831e-08, 0.0, -1.0, 6.514e-13, 0.0, -1.0, -9.473e-10, 0.0, -1.0, -5.831e-08, 0.0, -1.0, 6.214e-08, 0.0, -1.0, 6.514e-13, 0.0, 0.0, 1.0, 0.0, 0.0, 1.0, 0.0, 0.0, 1.0, 0.0, 0.0, 1.0, 0.0, 0.0, 1.0, 0.0, 0.0, 1.0, 0.0, -0.9251, -0.3798, 0.0, -0.9251, -0.3798, 0.0, -0.9251, -0.3798, 0.0, -0.9251, -0.3798, 0.0, -0.9251, -0.3798, 0.0, -0.9251, -0.3798, 0.0, 0.9251, -0.3798, 0.0, 0.9251, -0.3798, 0.0, 0.9251, -0.3798, 0.0, 0.9251, -0.3798, 0.0, 0.9251, -0.3798, 0.0, 0.9251, -0.3798, -1.0, -1.463e-06, 0.0, -1.0, -3.8e-07, 0.0, -1.0, -3.995e-07, 0.0, -1.0, -2.93e-07, 0.0, -1.0, -1.463e-06, 0.0, -1.0, 0.0, 0.0, -1.0, 1.463e-06, 0.0, -1.0, 4.903e-07, 0.0, -1.0, 1.001e-06, 0.0, -1.0, 0.0, 0.0, -1.0, 1.463e-06, 0.0, -1.0, 2.93e-07, 0.0, -1.0, 0.0, 0.0, -1.0, -3.995e-07, 0.0, -1.0, 0.0, 0.0, -1.0, 0.0, 0.0, -1.0, -3.995e-07, 0.0, -1.0, -3.8e-07, 0.0, -1.0, -2.93e-07, 0.0, -1.0, -3.8e-07, 0.0, -1.0, -1.463e-06, 0.0, -1.0, 1.001e-06, 0.0, -1.0, 2.93e-07, 0.0, -1.0, 1.463e-06, 0.0, 1.0, 2.535e-07, 0.0, 1.0, 1.334e-06, 0.0, 1.0, 0.0, 0.0, 1.0, 1.334e-06, 0.0, 1.0, 2.93e-07, 0.0, 1.0, 0.0, 0.0, 1.0, 0.0, 0.0, 1.0, -1.334e-06, 0.0, 1.0, -2.535e-07, 0.0, 1.0, -1.334e-06, 0.0, 1.0, 0.0, 0.0, 1.0, -2.93e-07, 0.0, 1.0, 0.0, 0.0, 1.0, 0.0, 0.0, 1.0, -2.535e-07, 0.0, 1.0, 0.0, 0.0, 1.0, -2.535e-07, 0.0, 1.0, 2.535e-07, 0.0, 1.0, 2.535e-07, 0.0, 1.0, 2.93e-07, 0.0, 1.0, 1.334e-06, 0.0, 1.0, -2.93e-07, 0.0, 1.0, -2.535e-07, 0.0, 1.0, -1.334e-06, 0.0, 0.0, -0.991, 0.1336, 0.0, -0.991, 0.1336, 0.0, -0.991, 0.1336, 0.0, -0.991, 0.1336, 0.0, -0.991, 0.1336, 0.0, -0.991, 0.1336, 0.0, 0.991, 0.1336, 0.0, 0.991, 0.1336, 0.0, 0.991, 0.1336, 0.0, 0.991, 0.1336, 0.0, 0.991, 0.1336, 0.0, 0.991, 0.1336, 0.0, 0.0, -1.0, 0.0, 0.0, -1.0, 0.0, 0.0, -1.0, 0.0, 0.0, -1.0, 0.0, 0.0, -1.0, 0.0, 0.0, -1.0, 0.0, -1.0, 0.0, 0.0, -1.0, -3.308e-07, 0.0, -1.0, -1.399e-07, 0.0, -1.0, -1.817e-07, 0.0, -1.0, -1.399e-07, 0.0, -1.0, -3.308e-07, 0.0, -1.0, 0.0, 0.0, -1.0, 0.0, 0.0, -1.0, -1.399e-07, 0.0, -1.0, -2.916e-07, 0.0, -1.0, -1.399e-07, 0.0, -1.0, -1.817e-07, 0.0, -1.0, -1.884e-08, 0.0, -1.0, 0.0, 0.0, -1.0, -1.399e-07, 0.0, -1.0, -1.984e-08, 0.0, -1.0, -3.525e-07, 0.0, -1.0, 4.135e-07, 0.0, -1.0, -1.984e-08, 0.0, -1.0, -2.916e-07, 0.0, -1.0, -3.525e-07, 0.0, -1.0, -1.984e-08, 0.0, -1.0, -1.399e-07, 0.0, -1.0, -2.916e-07, 0.0, -1.0, 0.0, 0.0, -1.0, -1.984e-08, 0.0, -1.0, 4.135e-07, 0.0, -1.0, 0.0, 0.0, -1.0, -1.984e-08, 0.0, -1.0, 0.0, 0.0, -1.0, -1.884e-08, 0.0, -1.0, -1.984e-08, 0.0, -1.0, 0.0, 0.0, -1.0, 3.782e-08, 0.0, -1.0, -5.976e-08, 0.0, -1.0, -1.884e-08, 0.0, -1.0, 3.782e-08, 0.0, -1.0, 1.38e-07, 0.0, -1.0, -5.976e-08, 0.0, -1.0, 3.782e-08, 0.0, -1.0, -6.808e-08, 0.0, -1.0, 1.38e-07, 0.0, -1.0, 3.782e-08, 0.0, -1.0, 2.418e-08, 0.0, -1.0, -6.808e-08, 0.0, -1.0, 3.782e-08, 0.0, -1.0, -1.884e-08, 0.0, -1.0, -1.399e-07, 0.0, -1.0, 3.628e-08, 0.0, -1.0, 1.562e-09, 0.0, -1.0, 2.418e-08, 0.0, -1.0, 3.628e-08, 0.0, -1.0, -1.012e-07, 0.0, -1.0, 1.562e-09, 0.0, -1.0, 3.628e-08, 0.0, -1.0, -5.976e-08, 0.0, -1.0, -1.012e-07, 0.0, -1.0, 3.628e-08, 0.0, -1.0, -1.884e-08, 0.0, -1.0, -5.976e-08, 0.0, -1.0, 3.628e-08, 0.0, -1.0, 2.418e-08, 0.0, -1.0, 3.782e-08, 0.0, -1.0, 3.628e-08, 0.0, -1.0, -1.984e-08, 0.0, -1.0, -1.884e-08, 0.0, 0.0, -1.0, 0.0, 0.0, -1.0, 0.0, 0.0, -1.0, 0.0, 0.0, -1.0, 0.0, 0.0, -1.0, 0.0, 0.0, -1.0, 0.0, 1.0, 0.0, 0.0, 1.0, 1.196e-07, 0.0, 1.0, 1.062e-07, 0.0, 1.0, 1.33e-07, 0.0, 1.0, 1.062e-07, 0.0, 1.0, 1.196e-07, 0.0, 1.0, 0.0, 0.0, 1.0, 0.0, 0.0, 1.0, 1.062e-07, 0.0, 1.0, 4.835e-08, 0.0, 1.0, 3.91e-08, 0.0, 1.0, 1.062e-07, 0.0, 1.0, 4.835e-08, 0.0, 1.0, 1.062e-07, 0.0, 1.0, 1.33e-07, 0.0, 1.0, -2.661e-07, 0.0, 1.0, 3.91e-08, 0.0, 1.0, 4.835e-08, 0.0, 1.0, -2.392e-07, 0.0, 1.0, 3.91e-08, 0.0, 1.0, -2.661e-07, 0.0, 1.0, -1.219e-07, 0.0, 1.0, 3.88e-08, 0.0, 1.0, 0.0, 0.0, 1.0, -1.219e-07, 0.0, 1.0, 1.066e-07, 0.0, 1.0, 3.88e-08, 0.0, 1.0, -1.219e-07, 0.0, 1.0, 0.0, 0.0, 1.0, 1.062e-07, 0.0, 1.0, -3.308e-07, 0.0, 1.0, 1.066e-07, 0.0, 1.0, -1.219e-07, 0.0, 1.0, 0.0, 0.0, 1.0, 3.91e-08, 0.0, 1.0, -2.392e-07, 0.0, 1.0, -1.817e-07, 0.0, 1.0, -3.308e-07, 0.0, 1.0, -1.219e-07, 0.0, 1.0, 0.0, 0.0, 1.0, 3.91e-08, 0.0, 1.0, 0.0, 0.0, 1.0, -2.916e-07, 0.0, 1.0, -1.817e-07, 0.0, 1.0, -1.219e-07, 0.0, 1.0, -2.336e-08, 0.0, 1.0, -3.525e-07, 0.0, 1.0, -2.916e-07, 0.0, 1.0, -2.336e-08, 0.0, 1.0, 3.472e-07, 0.0, 1.0, -3.525e-07, 0.0, 1.0, -2.336e-08, 0.0, 1.0, 5.231e-08, 0.0, 1.0, 3.472e-07, 0.0, 1.0, -2.336e-08, 0.0, 1.0, 3.88e-08, 0.0, 1.0, 5.231e-08, 0.0, 1.0, -2.336e-08, 0.0, 1.0, 0.0, 0.0, 1.0, 3.88e-08, 0.0, 1.0, -2.336e-08, 0.0, 1.0, -2.916e-07, 0.0, 1.0, -1.219e-07, 0.0, 1.0, -2.336e-08, 0.0, 1.0, 3.91e-08, 0.0, 1.0, 0.0, 0.0, 0.0, -1.0, 0.0, 0.0, -1.0, 0.0, 0.0, -1.0, 0.0, 0.0, -1.0, 0.0, 0.0, -1.0, 0.0, 0.0, -1.0, 0.1736, 0.0, -0.9848, 0.1736, 0.0, -0.9848, 0.1736, 0.0, -0.9848, 0.1736, 0.0, -0.9848, 0.1736, 0.0, -0.9848, 0.1736, 0.0, -0.9848, 0.5, 0.0, -0.866, 0.5, 0.0, -0.866, 0.5, 0.0, -0.866, 0.5, 0.0, -0.866, 0.5, 0.0, -0.866, 0.5, 0.0, -0.866, 0.766, 0.0, -0.6428, 0.766, 0.0, -0.6428, 0.766, 0.0, -0.6428, 0.766, 0.0, -0.6428, 0.766, 0.0, -0.6428, 0.766, 0.0, -0.6428, 0.9397, 0.0, -0.342, 0.9397, 0.0, -0.342, 0.9397, 0.0, -0.342, 0.9397, 0.0, -0.342, 0.9397, 0.0, -0.342, 0.9397, 0.0, -0.342, 1.0, 0.0, 0.0, 1.0, 0.0, 0.0, 1.0, 0.0, 0.0, 1.0, 0.0, 0.0, 1.0, 0.0, 0.0, 1.0, 0.0, 0.0, 0.766, 0.0, 0.6428, 0.766, 0.0, 0.6428, 0.766, 0.0, 0.6428, 0.9397, 0.0, 0.342, 0.9397, 0.0, 0.342, 0.9397, 0.0, 0.342, 0.9397, 0.0, 0.342, 0.9397, 0.0, 0.342, 0.9397, 0.0, 0.342, 0.766, 0.0, 0.6428, 0.766, 0.0, 0.6428, 0.766, 0.0, 0.6428, 0.1736, 0.0, 0.9848, 0.1736, 0.0, 0.9848, 0.1736, 0.0, 0.9848, 0.5, 0.0, 0.866, 0.5, 0.0, 0.866, 0.5, 0.0, 0.866, 0.5, 0.0, 0.866, 0.5, 0.0, 0.866, 0.5, 0.0, 0.866, 0.1736, 0.0, 0.9848, 0.1736, 0.0, 0.9848, 0.1736, 0.0, 0.9848, -0.1736, 0.0, 0.9848, -0.1736, 0.0, 0.9848, -0.1736, 0.0, 0.9848, -0.1736, 0.0, 0.9848, -0.1736, 0.0, 0.9848, -0.1736, 0.0, 0.9848, -0.766, 0.0, 0.6428, -0.766, 0.0, 0.6428, -0.766, 0.0, 0.6428, -0.5, 0.0, 0.866, -0.5, 0.0, 0.866, -0.5, 0.0, 0.866, -0.5, 0.0, 0.866, -0.5, 0.0, 0.866, -0.5, 0.0, 0.866, -0.9397, 0.0, 0.342, -0.9397, 0.0, 0.342, -0.9397, 0.0, 0.342, -0.766, 0.0, 0.6428, -0.766, 0.0, 0.6428, -0.766, 0.0, 0.6428, -0.9397, 0.0, 0.342, -0.9397, 0.0, 0.342, -0.9397, 0.0, 0.342, -1.0, 0.0, 0.0, -1.0, 0.0, 0.0, -1.0, 0.0, 0.0, -1.0, 0.0, 0.0, -1.0, 0.0, 0.0, -1.0, 0.0, 0.0, -0.9397, 0.0, -0.342, -0.9397, 0.0, -0.342, -0.9397, 0.0, -0.342, -0.766, 0.0, -0.6428, -0.766, 0.0, -0.6428, -0.766, 0.0, -0.6428, -0.9397, 0.0, -0.342, -0.9397, 0.0, -0.342, -0.9397, 0.0, -0.342, -0.766, 0.0, -0.6428, -0.766, 0.0, -0.6428, -0.766, 0.0, -0.6428, -0.5, 0.0, -0.866, -0.5, 0.0, -0.866, -0.5, 0.0, -0.866, -0.5, 0.0, -0.866, -0.5, 0.0, -0.866, -0.5, 0.0, -0.866, -0.1736, 0.0, -0.9848, -0.1736, 0.0, -0.9848, -0.1736, 0.0, -0.9848, -0.1736, 0.0, -0.9848, -0.1736, 0.0, -0.9848, -0.1736, 0.0, -0.9848])] * 3)])

# ---- objects
ob_light = bpy.data.objects.new('Light', light_light)
ob_camera = bpy.data.objects.new('Camera', cam_camera)
ob_platy = bpy.data.objects.new('platy', me_body)

# ---- transforms, parenting, visibility, modifiers, constraints
ob_light.location = (4.076, 1.005, 5.904)
ob_light.rotation_mode = 'QUATERNION'
ob_light.rotation_quaternion = (0.5709, 0.1691, 0.2722, 0.7559)
ob_light.lock_rotations_4d = False
ob_light.empty_display_type = 'ARROWS'
ob_light.color = (0.0, 0.0, 0.0, 0.0)
ob_light.lineart.crease_threshold = 0.0
ob_camera.location = (7.359, -6.926, 4.958)
ob_camera.rotation_mode = 'QUATERNION'
ob_camera.rotation_quaternion = (0.7805, 0.4835, 0.2087, 0.3369)
ob_camera.lock_rotations_4d = False
ob_camera.empty_display_type = 'ARROWS'
ob_camera.color = (0.0, 0.0, 0.0, 0.0)
ob_camera.display_type = 'WIRE'
ob_camera.lineart.crease_threshold = 0.0
ob_platy.location = (0.3851, 0.0, 0.1652)
ob_platy.rotation_mode = 'QUATERNION'
ob_platy.rotation_quaternion = (1.0, 0.0, 0.0, 0.0)
ob_platy.scale = (0.001675, 0.001675, 0.001675)

# ---- collection membership
col_collection.objects.link(ob_light)
col_collection.objects.link(ob_camera)
col_collection.objects.link(ob_platy)

# ---- scene / render settings (as saved in the file)
scene.camera = ob_camera
scene.frame_start = 1; scene.frame_end = 250; scene.frame_set(1)
scene.render.engine = 'BLENDER_EEVEE_NEXT'
scene.cycles.sampling_pattern = 'TABULATED_SOBOL'
scene.cycles.use_light_tree = False
scene.view_settings.view_transform = 'Filmic'
bpy.context.view_layer.update()
